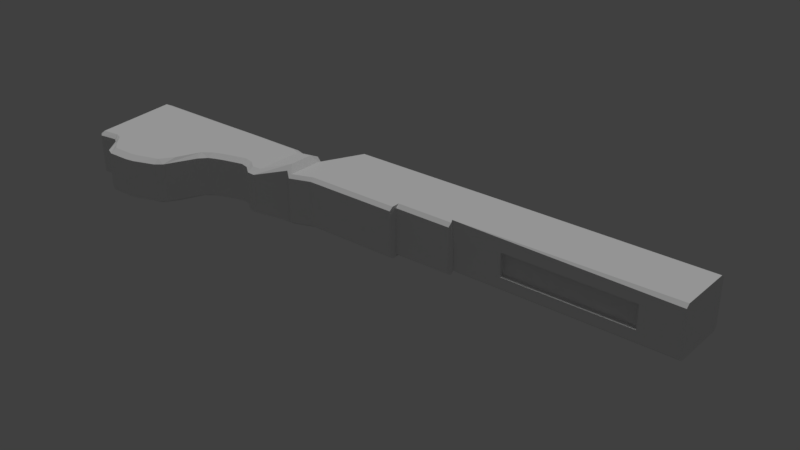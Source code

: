 # Source: DP-28.blend  (saved by Blender 2.79.0; exported with 4.5.12 LTS)
import bpy
from mathutils import Matrix  # noqa: F401  (used for matrix-valued properties, if any)

bpy.ops.wm.read_factory_settings(use_empty=True)
scene = bpy.context.scene
scene.name = 'Scene'

# ---- collections
col_collection_1 = bpy.data.collections.new('Collection 1'); scene.collection.children.link(col_collection_1)

# ---- materials (node trees are filled in below, after node groups)
mat_omnimat = bpy.data.materials.new('OmniMat')
mat_omnimat.alpha_threshold = 0.0
mat_omnimat.use_transparent_shadow = False
mat_omnimat.roughness = 0.5

# ---- material node trees

# ---- world
world_world = bpy.data.worlds.new('World'); scene.world = world_world
world_world.color = (0.05088, 0.05088, 0.05088)
world_world.use_sun_shadow = False
world_world.sun_shadow_jitter_overblur = 0.0
world_world.cycles.sampling_method = 'MANUAL'

# ---- lights
light_hemi_001 = bpy.data.lights.new('Hemi.001', 'SUN')
light_hemi_001.transmission_factor = 0.0
light_hemi_001.angle = 0.1993
light_hemi_001.energy = 1.0
light_hemi_001.shadow_buffer_clip_start = 0.5
light_hemi_001.shadow_soft_size = 0.1
light_hemi_001.shadow_cascade_max_distance = 1000.0

# ---- meshes
me_cylinder_002 = bpy.data.meshes.new('Cylinder.002')
me_cylinder_002.from_pydata([(0.0007485, 0.04936, 0.1659), (0.0007485, -0.04936, 0.1659), (0.1064, 0.04936, 0.1504), (0.1064, -0.04936, 0.1504), (0.1838, 0.04936, 0.1079), (0.1838, -0.04936, 0.1079), (0.2121, 0.04936, 0.0499), (0.2121, -0.04936, 0.0499), (0.1838, 0.04936, -0.00811), (0.1838, -0.04936, -0.00811), (0.1064, 0.04936, -0.05058), (0.1064, -0.04936, -0.05058), (0.0007485, 0.04936, -0.06613), (0.0007485, -0.04936, -0.06613), (-0.1049, 0.04936, -0.05058), (-0.1049, -0.04936, -0.05058), (-0.1823, 0.04936, -0.00811), (-0.1823, -0.04936, -0.008111), (-0.2106, 0.04936, 0.0499), (-0.2106, -0.04936, 0.0499), (-0.1823, 0.04936, 0.1079), (-0.1823, -0.04936, 0.1079), (-0.1049, 0.04936, 0.1504), (-0.1049, -0.04936, 0.1504), (0.0007485, 0.04936, 0.199), (0.1356, 0.04936, 0.179), (0.1356, -0.04936, 0.179), (0.0007485, -0.04936, 0.199), (0.2343, 0.04936, 0.1244), (0.2343, -0.04936, 0.1244), (0.2705, 0.04936, 0.0499), (0.2705, -0.04936, 0.0499), (0.2343, 0.04936, -0.02462), (0.2343, -0.04936, -0.02462), (0.1356, 0.04936, -0.07918), (0.1356, -0.04936, -0.07918), (0.0007485, 0.04936, -0.09915), (0.0007485, -0.04936, -0.09915), (-0.1341, 0.04936, -0.07918), (-0.1341, -0.04936, -0.07918), (-0.2328, 0.04936, -0.02462), (-0.2328, -0.04936, -0.02462), (-0.269, 0.04936, 0.0499), (-0.269, -0.04936, 0.0499), (-0.2328, 0.04936, 0.1244), (-0.2328, -0.04936, 0.1244), (-0.1341, 0.04936, 0.179), (-0.1341, -0.04936, 0.179), (0.0007485, 0.04936, 0.3493), (0.1356, 0.04936, 0.3293), (0.1356, -0.04936, 0.3293), (0.0007485, -0.04936, 0.3493), (0.2343, 0.04936, 0.2747), (0.2343, -0.04936, 0.2747), (0.2705, 0.04936, 0.2002), (0.2705, -0.04936, 0.2002), (-0.3591, -0.04936, 0.2743), (-0.3591, 0.04936, 0.2743), (-0.3229, 0.04936, 0.3489), (-0.3229, -0.04936, 0.3489), (-0.2242, 0.04936, 0.4034), (-0.2242, -0.04936, 0.4034)], [], [(47, 27, 51, 61), (26, 29, 53, 50), (42, 43, 56, 57), (30, 31, 33, 32), (32, 33, 35, 34), (34, 35, 37, 36), (36, 37, 39, 38), (38, 39, 41, 40), (40, 41, 43, 42), (24, 46, 60, 48), (22, 23, 21, 20), (28, 25, 49, 52), (45, 47, 61, 59), (0, 1, 23, 22), (2, 0, 24, 25), (1, 3, 26, 27), (4, 2, 25, 28), (3, 5, 29, 26), (6, 4, 28, 30), (5, 7, 31, 29), (8, 6, 30, 32), (7, 9, 33, 31), (10, 8, 32, 34), (9, 11, 35, 33), (12, 10, 34, 36), (11, 13, 37, 35), (14, 12, 36, 38), (13, 15, 39, 37), (16, 14, 38, 40), (15, 17, 41, 39), (18, 16, 40, 42), (17, 19, 43, 41), (20, 18, 42, 44), (19, 21, 45, 43), (22, 20, 44, 46), (21, 23, 47, 45), (0, 22, 46, 24), (23, 1, 27, 47), (20, 21, 19, 18), (18, 19, 17, 16), (16, 17, 15, 14), (14, 15, 13, 12), (12, 13, 11, 10), (10, 11, 9, 8), (8, 9, 7, 6), (6, 7, 5, 4), (4, 5, 3, 2), (2, 3, 1, 0), (48, 51, 50, 49), (49, 50, 53, 52), (52, 53, 55, 54), (57, 56, 59, 58), (58, 59, 61, 60), (60, 61, 51, 48), (44, 42, 57, 58), (43, 45, 59, 56), (30, 28, 52, 54), (25, 24, 48, 49), (29, 31, 55, 53), (27, 26, 50, 51), (46, 44, 58, 60), (31, 30, 54, 55)])
_uv = me_cylinder_002.uv_layers.new(name='UVMap')
_uv.uv.foreach_set('vector', [0.02573, 0.9963, 0.02735, 0.9963, 0.02735, 0.9979, 0.02573, 0.9979, 0.02573, 0.9963, 0.02735, 0.9963, 0.02735, 0.9979, 0.02573, 0.9979, 0.02573, 0.9963, 0.02735, 0.9963, 0.02735, 0.9979, 0.02573, 0.9979, 0.02573, 0.9963, 0.02735, 0.9963, 0.02735, 0.9979, 0.02573, 0.9979, 0.02573, 0.9963, 0.02735, 0.9963, 0.02735, 0.9979, 0.02573, 0.9979, 0.02573, 0.9963, 0.02735, 0.9963, 0.02735, 0.9979, 0.02573, 0.9979, 0.02573, 0.9963, 0.02735, 0.9963, 0.02735, 0.9979, 0.02573, 0.9979, 0.02573, 0.9963, 0.02735, 0.9963, 0.02735, 0.9979, 0.02573, 0.9979, 0.02573, 0.9963, 0.02735, 0.9963, 0.02735, 0.9979, 0.02573, 0.9979, 0.02573, 0.9963, 0.02735, 0.9963, 0.02735, 0.9979, 0.02573, 0.9979, 0.02573, 0.9963, 0.02735, 0.9963, 0.02735, 0.9979, 0.02573, 0.9979, 0.02573, 0.9963, 0.02735, 0.9963, 0.02735, 0.9979, 0.02573, 0.9979, 0.02573, 0.9963, 0.02735, 0.9963, 0.02735, 0.9979, 0.02573, 0.9979, 0.02573, 0.9963, 0.02735, 0.9963, 0.02735, 0.9979, 0.02573, 0.9979, 0.02573, 0.9963, 0.02735, 0.9963, 0.02735, 0.9979, 0.02573, 0.9979, 0.02573, 0.9963, 0.02735, 0.9963, 0.02735, 0.9979, 0.02573, 0.9979, 0.02573, 0.9963, 0.02735, 0.9963, 0.02735, 0.9979, 0.02573, 0.9979, 0.02573, 0.9963, 0.02735, 0.9963, 0.02735, 0.9979, 0.02573, 0.9979, 0.02573, 0.9963, 0.02735, 0.9963, 0.02735, 0.9979, 0.02573, 0.9979, 0.02573, 0.9963, 0.02735, 0.9963, 0.02735, 0.9979, 0.02573, 0.9979, 0.02573, 0.9963, 0.02735, 0.9963, 0.02735, 0.9979, 0.02573, 0.9979, 0.02573, 0.9963, 0.02735, 0.9963, 0.02735, 0.9979, 0.02573, 0.9979, 0.02573, 0.9963, 0.02735, 0.9963, 0.02735, 0.9979, 0.02573, 0.9979, 0.02573, 0.9963, 0.02735, 0.9963, 0.02735, 0.9979, 0.02573, 0.9979, 0.02573, 0.9963, 0.02735, 0.9963, 0.02735, 0.9979, 0.02573, 0.9979, 0.02573, 0.9963, 0.02735, 0.9963, 0.02735, 0.9979, 0.02573, 0.9979, 0.02573, 0.9963, 0.02735, 0.9963, 0.02735, 0.9979, 0.02573, 0.9979, 0.02573, 0.9963, 0.02735, 0.9963, 0.02735, 0.9979, 0.02573, 0.9979, 0.02573, 0.9963, 0.02735, 0.9963, 0.02735, 0.9979, 0.02573, 0.9979, 0.02573, 0.9963, 0.02735, 0.9963, 0.02735, 0.9979, 0.02573, 0.9979, 0.02573, 0.9963, 0.02735, 0.9963, 0.02735, 0.9979, 0.02573, 0.9979, 0.02573, 0.9963, 0.02735, 0.9963, 0.02735, 0.9979, 0.02573, 0.9979, 0.02573, 0.9963, 0.02735, 0.9963, 0.02735, 0.9979, 0.02573, 0.9979, 0.02573, 0.9963, 0.02735, 0.9963, 0.02735, 0.9979, 0.02573, 0.9979, 0.02573, 0.9963, 0.02735, 0.9963, 0.02735, 0.9979, 0.02573, 0.9979, 0.02573, 0.9963, 0.02735, 0.9963, 0.02735, 0.9979, 0.02573, 0.9979, 0.02573, 0.9963, 0.02735, 0.9963, 0.02735, 0.9979, 0.02573, 0.9979, 0.02573, 0.9963, 0.02735, 0.9963, 0.02735, 0.9979, 0.02573, 0.9979, 0.02573, 0.9963, 0.02735, 0.9963, 0.02735, 0.9979, 0.02573, 0.9979, 0.02573, 0.9963, 0.02735, 0.9963, 0.02735, 0.9979, 0.02573, 0.9979, 0.02573, 0.9963, 0.02735, 0.9963, 0.02735, 0.9979, 0.02573, 0.9979, 0.02573, 0.9963, 0.02735, 0.9963, 0.02735, 0.9979, 0.02573, 0.9979, 0.02573, 0.9963, 0.02735, 0.9963, 0.02735, 0.9979, 0.02573, 0.9979, 0.02573, 0.9963, 0.02735, 0.9963, 0.02735, 0.9979, 0.02573, 0.9979, 0.02573, 0.9963, 0.02735, 0.9963, 0.02735, 0.9979, 0.02573, 0.9979, 0.02573, 0.9963, 0.02735, 0.9963, 0.02735, 0.9979, 0.02573, 0.9979, 0.02573, 0.9963, 0.02735, 0.9963, 0.02735, 0.9979, 0.02573, 0.9979, 0.02573, 0.9963, 0.02735, 0.9963, 0.02735, 0.9979, 0.02573, 0.9979, 0.02573, 0.9963, 0.02735, 0.9963, 0.02735, 0.9979, 0.02573, 0.9979, 0.02573, 0.9963, 0.02735, 0.9963, 0.02735, 0.9979, 0.02573, 0.9979, 0.02573, 0.9963, 0.02735, 0.9963, 0.02735, 0.9979, 0.02573, 0.9979, 0.02573, 0.9963, 0.02735, 0.9963, 0.02735, 0.9979, 0.02573, 0.9979, 0.02573, 0.9963, 0.02735, 0.9963, 0.02735, 0.9979, 0.02573, 0.9979, 0.02573, 0.9963, 0.02735, 0.9963, 0.02735, 0.9979, 0.02573, 0.9979, 0.02573, 0.9963, 0.02735, 0.9963, 0.02735, 0.9979, 0.02573, 0.9979, 0.02573, 0.9963, 0.02735, 0.9963, 0.02735, 0.9979, 0.02573, 0.9979, 0.02573, 0.9963, 0.02735, 0.9963, 0.02735, 0.9979, 0.02573, 0.9979, 0.02573, 0.9963, 0.02735, 0.9963, 0.02735, 0.9979, 0.02573, 0.9979, 0.02573, 0.9963, 0.02735, 0.9963, 0.02735, 0.9979, 0.02573, 0.9979, 0.02573, 0.9963, 0.02735, 0.9963, 0.02735, 0.9979, 0.02573, 0.9979, 0.02573, 0.9963, 0.02735, 0.9963, 0.02735, 0.9979, 0.02573, 0.9979, 0.02573, 0.9963, 0.02735, 0.9963, 0.02735, 0.9979, 0.02573, 0.9979])
me_cylinder_002.materials.append(mat_omnimat)
me_cylinder_002.use_remesh_preserve_volume = False
me_cylinder_002.use_remesh_preserve_attributes = False
me_cylinder_002.use_mirror_vertex_groups = False
me_cylinder_002.update()
me_cube_007 = bpy.data.meshes.new('Cube.007')
me_cube_007.from_pydata([(-0.1043, -0.04249, -0.2668), (-0.1043, -0.04249, 0.2352), (0.1043, -0.04249, -0.2668), (0.1043, -0.04249, 0.2352), (-0.1043, -0.02705, -0.2488), (-0.07742, -0.01062, 0.2532), (0.1043, -0.02705, -0.2488), (0.07742, -0.01062, 0.2532), (0.1043, -0.03716, 0.3514), (0.1043, -0.0642, 0.3514), (-0.1043, -0.0642, 0.3514), (-0.1043, -0.03716, 0.3514), (-0.1043, -0.04532, 0.2778), (-0.1043, -0.05414, 0.3023), (-0.1043, -0.04532, 0.3269), (0.1043, -0.04532, 0.3269), (0.1043, -0.05414, 0.3023), (0.1043, -0.04532, 0.2778), (0.1043, -0.07236, 0.3269), (0.1043, -0.08119, 0.3023), (0.1043, -0.07236, 0.2778), (-0.1043, -0.07236, 0.2778), (-0.1043, -0.08119, 0.3023), (-0.1043, -0.07236, 0.3269), (-0.1043, 0.04249, -0.2668), (-0.1043, 0.04249, 0.2352), (0.1043, 0.04249, -0.2668), (0.1043, 0.04249, 0.2352), (-0.1043, 0.02705, -0.2488), (-0.07742, 0.01062, 0.2532), (0.1043, 0.02705, -0.2488), (0.07742, 0.01062, 0.2532), (0.1043, 0.03716, 0.3514), (0.1043, 0.0642, 0.3514), (-0.1043, 0.0642, 0.3514), (-0.1043, 0.03716, 0.3514), (-0.1043, 0.04532, 0.2778), (-0.1043, 0.05414, 0.3023), (-0.1043, 0.04532, 0.3269), (0.1043, 0.04532, 0.3269), (0.1043, 0.05414, 0.3023), (0.1043, 0.04532, 0.2778), (0.1043, 0.07236, 0.3269), (0.1043, 0.08119, 0.3023), (0.1043, 0.07236, 0.2778), (-0.1043, 0.07236, 0.2778), (-0.1043, 0.08119, 0.3023), (-0.1043, 0.07236, 0.3269), (-0.1043, -0.02705, 0.2532), (0.1043, -0.02705, 0.2532), (-0.1043, 0.02705, 0.2532), (0.1043, 0.02705, 0.2532), (-0.07742, -0.01062, 0.3285), (0.07742, -0.01062, 0.3285), (-0.07742, 0.01062, 0.3285), (0.07742, 0.01062, 0.3285)], [], [(6, 49, 3, 2), (2, 3, 1, 0), (4, 6, 2, 0), (15, 14, 11, 8), (6, 30, 51, 49), (29, 5, 52, 54), (0, 1, 48, 4), (8, 11, 10, 9), (18, 15, 8, 9), (14, 23, 10, 11), (23, 18, 9, 10), (1, 3, 20, 21), (21, 20, 19, 22), (22, 19, 18, 23), (48, 1, 21, 12), (12, 21, 22, 13), (13, 22, 23, 14), (3, 49, 17, 20), (20, 17, 16, 19), (19, 16, 15, 18), (49, 48, 12, 17), (17, 12, 13, 16), (16, 13, 14, 15), (4, 28, 30, 6), (4, 48, 50, 28), (30, 26, 27, 51), (26, 24, 25, 27), (28, 24, 26, 30), (39, 32, 35, 38), (24, 28, 50, 25), (32, 33, 34, 35), (42, 33, 32, 39), (38, 35, 34, 47), (47, 34, 33, 42), (25, 45, 44, 27), (45, 46, 43, 44), (46, 47, 42, 43), (50, 36, 45, 25), (36, 37, 46, 45), (37, 38, 47, 46), (27, 44, 41, 51), (44, 43, 40, 41), (43, 42, 39, 40), (51, 41, 36, 50), (41, 40, 37, 36), (40, 39, 38, 37), (7, 5, 48, 49), (5, 29, 50, 48), (31, 7, 49, 51), (29, 31, 51, 50), (53, 55, 54, 52), (7, 31, 55, 53), (5, 7, 53, 52), (31, 29, 54, 55)])
_uv = me_cube_007.uv_layers.new(name='UVMap')
_uv.uv.foreach_set('vector', [0.01158, 0.9959, 0.01284, 0.9959, 0.01284, 0.9972, 0.01158, 0.9972, 0.01158, 0.9959, 0.01284, 0.9959, 0.01284, 0.9972, 0.01158, 0.9972, 0.01158, 0.9959, 0.01284, 0.9959, 0.01284, 0.9972, 0.01158, 0.9972, 0.01158, 0.9959, 0.01284, 0.9959, 0.01284, 0.9972, 0.01158, 0.9972, 0.01158, 0.9959, 0.01284, 0.9959, 0.01284, 0.9972, 0.01158, 0.9972, 0.01158, 0.9959, 0.01284, 0.9959, 0.01284, 0.9972, 0.01158, 0.9972, 0.01158, 0.9959, 0.01284, 0.9959, 0.01284, 0.9972, 0.01158, 0.9972, 0.01158, 0.9959, 0.01284, 0.9959, 0.01284, 0.9972, 0.01158, 0.9972, 0.01158, 0.9959, 0.01284, 0.9959, 0.01284, 0.9972, 0.01158, 0.9972, 0.01158, 0.9959, 0.01284, 0.9959, 0.01284, 0.9972, 0.01158, 0.9972, 0.01158, 0.9959, 0.01284, 0.9959, 0.01284, 0.9972, 0.01158, 0.9972, 0.01158, 0.9959, 0.01284, 0.9959, 0.01284, 0.9972, 0.01158, 0.9972, 0.01158, 0.9959, 0.01284, 0.9959, 0.01284, 0.9972, 0.01158, 0.9972, 0.01158, 0.9959, 0.01284, 0.9959, 0.01284, 0.9972, 0.01158, 0.9972, 0.01158, 0.9959, 0.01284, 0.9959, 0.01284, 0.9972, 0.01158, 0.9972, 0.01158, 0.9959, 0.01284, 0.9959, 0.01284, 0.9972, 0.01158, 0.9972, 0.01158, 0.9959, 0.01284, 0.9959, 0.01284, 0.9972, 0.01158, 0.9972, 0.01158, 0.9959, 0.01284, 0.9959, 0.01284, 0.9972, 0.01158, 0.9972, 0.01158, 0.9959, 0.01284, 0.9959, 0.01284, 0.9972, 0.01158, 0.9972, 0.01158, 0.9959, 0.01284, 0.9959, 0.01284, 0.9972, 0.01158, 0.9972, 0.01158, 0.9959, 0.01284, 0.9959, 0.01284, 0.9972, 0.01158, 0.9972, 0.01158, 0.9959, 0.01284, 0.9959, 0.01284, 0.9972, 0.01158, 0.9972, 0.01158, 0.9959, 0.01284, 0.9959, 0.01284, 0.9972, 0.01158, 0.9972, 0.01158, 0.9959, 0.01284, 0.9959, 0.01284, 0.9972, 0.01158, 0.9972, 0.01158, 0.9959, 0.01284, 0.9959, 0.01284, 0.9972, 0.01158, 0.9972, 0.01158, 0.9959, 0.01284, 0.9959, 0.01284, 0.9972, 0.01158, 0.9972, 0.01158, 0.9959, 0.01284, 0.9959, 0.01284, 0.9972, 0.01158, 0.9972, 0.01158, 0.9959, 0.01284, 0.9959, 0.01284, 0.9972, 0.01158, 0.9972, 0.01158, 0.9959, 0.01284, 0.9959, 0.01284, 0.9972, 0.01158, 0.9972, 0.01158, 0.9959, 0.01284, 0.9959, 0.01284, 0.9972, 0.01158, 0.9972, 0.01158, 0.9959, 0.01284, 0.9959, 0.01284, 0.9972, 0.01158, 0.9972, 0.01158, 0.9959, 0.01284, 0.9959, 0.01284, 0.9972, 0.01158, 0.9972, 0.01158, 0.9959, 0.01284, 0.9959, 0.01284, 0.9972, 0.01158, 0.9972, 0.01158, 0.9959, 0.01284, 0.9959, 0.01284, 0.9972, 0.01158, 0.9972, 0.01158, 0.9959, 0.01284, 0.9959, 0.01284, 0.9972, 0.01158, 0.9972, 0.01158, 0.9959, 0.01284, 0.9959, 0.01284, 0.9972, 0.01158, 0.9972, 0.01158, 0.9959, 0.01284, 0.9959, 0.01284, 0.9972, 0.01158, 0.9972, 0.01158, 0.9959, 0.01284, 0.9959, 0.01284, 0.9972, 0.01158, 0.9972, 0.01158, 0.9959, 0.01284, 0.9959, 0.01284, 0.9972, 0.01158, 0.9972, 0.01158, 0.9959, 0.01284, 0.9959, 0.01284, 0.9972, 0.01158, 0.9972, 0.01158, 0.9959, 0.01284, 0.9959, 0.01284, 0.9972, 0.01158, 0.9972, 0.01158, 0.9959, 0.01284, 0.9959, 0.01284, 0.9972, 0.01158, 0.9972, 0.01158, 0.9959, 0.01284, 0.9959, 0.01284, 0.9972, 0.01158, 0.9972, 0.01158, 0.9959, 0.01284, 0.9959, 0.01284, 0.9972, 0.01158, 0.9972, 0.01158, 0.9959, 0.01284, 0.9959, 0.01284, 0.9972, 0.01158, 0.9972, 0.01158, 0.9959, 0.01284, 0.9959, 0.01284, 0.9972, 0.01158, 0.9972, 0.01158, 0.9959, 0.01284, 0.9959, 0.01284, 0.9972, 0.01158, 0.9972, 0.01158, 0.9959, 0.01284, 0.9959, 0.01284, 0.9972, 0.01158, 0.9972, 0.01158, 0.9959, 0.01284, 0.9959, 0.01284, 0.9972, 0.01158, 0.9972, 0.01158, 0.9959, 0.01284, 0.9959, 0.01284, 0.9972, 0.01158, 0.9972, 0.01158, 0.9959, 0.01284, 0.9959, 0.01284, 0.9972, 0.01158, 0.9972, 0.01158, 0.9959, 0.01284, 0.9959, 0.01284, 0.9972, 0.01158, 0.9972, 0.01158, 0.9959, 0.01284, 0.9959, 0.01284, 0.9972, 0.01158, 0.9972, 0.01158, 0.9959, 0.01284, 0.9959, 0.01284, 0.9972, 0.01158, 0.9972])
me_cube_007.materials.append(mat_omnimat)
me_cube_007.use_remesh_preserve_volume = False
me_cube_007.use_remesh_preserve_attributes = False
me_cube_007.use_mirror_vertex_groups = False
me_cube_007.update()
me_cube_003 = bpy.data.meshes.new('Cube.003')
me_cube_003.from_pydata([(-0.3151, -0.1014, -0.1014), (-0.3151, -0.1014, 0.1014), (-0.3151, 0.1014, -0.1014), (-0.3151, 0.1014, 0.1014), (0.3116, -0.1014, -0.1014), (0.3116, -0.1014, 0.1014), (0.3116, 0.1014, -0.1014), (0.3116, 0.1014, 0.1014), (-0.4294, -0.0553, 0.09276), (-0.4294, -0.0553, 0.2257), (-0.3971, -0.0553, 0.09276), (-0.3971, -0.0553, 0.2257), (-0.4294, -0.02741, 0.09276), (-0.4294, -0.02741, 0.179), (-0.3971, -0.02741, 0.09276), (-0.3971, -0.02741, 0.179), (-0.4294, -0.02741, 0.09276), (-0.3971, -0.02741, 0.2257), (-0.4294, -0.02741, 0.2257), (-0.3971, -0.02741, 0.09276), (-0.4294, 0.0553, 0.09276), (-0.4294, 0.0553, 0.2257), (-0.4294, 0.0, 0.09276), (-0.4294, 0.0, 0.179), (-0.3971, 0.0553, 0.09276), (-0.3971, 0.0553, 0.2257), (-0.3971, 0.0, 0.09276), (-0.3971, 0.0, 0.179), (-0.4294, 0.02741, 0.09276), (-0.4294, 0.02741, 0.179), (-0.3971, 0.02741, 0.09276), (-0.3971, 0.02741, 0.179), (-0.4294, 0.02741, 0.09276), (-0.3971, 0.02741, 0.2257), (-0.4294, 0.02741, 0.2257), (-0.3971, 0.02741, 0.09276), (-0.3752, -0.1411, -0.1248), (-0.5016, -0.1411, 0.2353), (-0.2535, -0.07056, -0.04698), (-0.4526, -0.06476, 0.1602), (-0.2027, -0.1411, -0.1248), (-0.3536, -0.1411, 0.2105), (-0.3277, -0.06476, 0.1602), (-0.3734, -0.07056, -0.1248), (-0.3734, -0.07056, -0.1248), (-0.2027, -0.07056, -0.1248), (-0.4977, -0.07056, 0.2353), (-0.3536, -0.07056, 0.2105), (-0.2596, -0.07056, -0.1248), (-0.3165, -0.07056, -0.1248), (-0.3177, -0.1411, -0.1248), (-0.2602, -0.1411, -0.1248), (-0.4012, -0.1411, 0.2373), (-0.4559, -0.1411, 0.2373), (-0.3777, -0.06476, 0.1602), (-0.3519, -0.06476, 0.1602), (-0.4551, -0.07056, 0.2373), (-0.4011, -0.07056, 0.2373), (-0.2596, -0.07056, -0.1248), (-0.3165, -0.07056, -0.1248), (-0.3264, -0.03528, 0.1233), (-0.4526, -0.03528, 0.1233), (-0.2535, -0.03528, -0.04698), (-0.3734, -0.03528, -0.1248), (-0.3165, -0.03528, -0.1248), (-0.2596, -0.03528, -0.1248), (-0.3506, -0.03528, 0.1233), (-0.3765, -0.03528, 0.1233), (-0.3752, 0.1411, -0.1248), (-0.5016, 0.1411, 0.2353), (-0.2535, 0.07056, -0.04698), (-0.4526, 0.06476, 0.1602), (-0.2027, 0.1411, -0.1248), (-0.3536, 0.1411, 0.2105), (-0.3277, 0.06476, 0.1602), (-0.3734, 0.07056, -0.1248), (-0.3734, 0.0, -0.1248), (-0.4526, 0.0, 0.1179), (-0.2535, 0.0, -0.04698), (-0.3252, 0.0, 0.1179), (-0.3734, 0.07056, -0.1248), (-0.2027, 0.07056, -0.1248), (-0.4977, 0.07056, 0.2353), (-0.3536, 0.07056, 0.2105), (-0.2596, 0.07056, -0.1248), (-0.3165, 0.07056, -0.1248), (-0.3177, 0.1411, -0.1248), (-0.2602, 0.1411, -0.1248), (-0.4012, 0.1411, 0.2373), (-0.4559, 0.1411, 0.2373), (-0.3777, 0.06476, 0.1602), (-0.3519, 0.06476, 0.1602), (-0.3752, 0.0, 0.1179), (-0.3494, 0.0, 0.1179), (-0.2596, 0.0, -0.1248), (-0.3165, 0.0, -0.1248), (-0.4551, 0.07056, 0.2373), (-0.4011, 0.07056, 0.2373), (-0.2596, 0.07056, -0.1248), (-0.3165, 0.07056, -0.1248), (-0.3264, 0.03528, 0.1233), (-0.4526, 0.03528, 0.1233), (-0.2535, 0.03528, -0.04698), (-0.3734, 0.03528, -0.1248), (-0.3165, 0.03528, -0.1248), (-0.2596, 0.03528, -0.1248), (-0.3506, 0.03528, 0.1233), (-0.3765, 0.03528, 0.1233)], [], [(0, 1, 3, 2), (2, 3, 7, 6), (6, 7, 5, 4), (4, 5, 1, 0), (2, 6, 4, 0), (7, 3, 1, 5), (12, 13, 23, 22), (19, 17, 11, 10), (10, 11, 9, 8), (16, 19, 10, 8), (17, 18, 9, 11), (27, 23, 13, 15), (22, 26, 14, 12), (26, 27, 15, 14), (16, 18, 13, 12), (8, 9, 18, 16), (15, 13, 18, 17), (12, 14, 19, 16), (14, 15, 17, 19), (28, 22, 23, 29), (22, 26, 27, 23), (35, 24, 25, 33), (24, 20, 21, 25), (32, 20, 24, 35), (33, 25, 21, 34), (27, 31, 29, 23), (22, 28, 30, 26), (26, 30, 31, 27), (32, 28, 29, 34), (20, 32, 34, 21), (31, 33, 34, 29), (28, 32, 35, 30), (30, 35, 33, 31), (62, 60, 42, 38), (45, 47, 41, 40), (50, 53, 37, 36), (58, 45, 40, 51), (56, 46, 37, 53), (67, 61, 39, 54), (65, 62, 38, 48), (44, 46, 39, 43), (63, 61, 77, 76), (36, 37, 46, 44), (54, 39, 46, 56), (48, 38, 45, 58), (38, 42, 47, 45), (43, 49, 59, 44), (49, 48, 58, 59), (42, 55, 57, 47), (55, 54, 56, 57), (63, 64, 49, 43), (64, 65, 48, 49), (60, 66, 55, 42), (66, 67, 54, 55), (47, 57, 52, 41), (57, 56, 53, 52), (44, 59, 50, 36), (59, 58, 51, 50), (40, 41, 52, 51), (51, 52, 53, 50), (93, 92, 67, 66), (79, 93, 66, 60), (95, 94, 65, 64), (76, 95, 64, 63), (43, 39, 61, 63), (94, 78, 62, 65), (92, 77, 61, 67), (78, 79, 60, 62), (102, 70, 74, 100), (81, 72, 73, 83), (86, 68, 69, 89), (98, 87, 72, 81), (96, 89, 69, 82), (107, 90, 71, 101), (105, 84, 70, 102), (80, 75, 71, 82), (103, 76, 77, 101), (68, 80, 82, 69), (90, 96, 82, 71), (84, 98, 81, 70), (70, 81, 83, 74), (75, 80, 99, 85), (85, 99, 98, 84), (74, 83, 97, 91), (91, 97, 96, 90), (103, 75, 85, 104), (104, 85, 84, 105), (100, 74, 91, 106), (106, 91, 90, 107), (83, 73, 88, 97), (97, 88, 89, 96), (80, 68, 86, 99), (99, 86, 87, 98), (72, 87, 88, 73), (87, 86, 89, 88), (93, 106, 107, 92), (79, 100, 106, 93), (95, 104, 105, 94), (76, 103, 104, 95), (75, 103, 101, 71), (94, 105, 102, 78), (92, 107, 101, 77), (78, 102, 100, 79)])
_uv = me_cube_003.uv_layers.new(name='UVMap')
_uv.uv.foreach_set('vector', [0.01316, 0.9976, 0.01099, 0.9976, 0.01099, 0.9954, 0.01316, 0.9954, 0.01316, 0.9976, 0.01099, 0.9976, 0.01099, 0.9954, 0.01316, 0.9954, 0.01316, 0.9976, 0.01099, 0.9976, 0.01099, 0.9954, 0.01316, 0.9954, 0.01316, 0.9976, 0.01099, 0.9976, 0.01099, 0.9954, 0.01316, 0.9954, 0.01316, 0.9976, 0.01099, 0.9976, 0.01099, 0.9954, 0.01316, 0.9954, 0.01316, 0.9976, 0.01099, 0.9976, 0.01099, 0.9954, 0.01316, 0.9954, 0.01316, 0.9976, 0.01099, 0.9976, 0.01099, 0.9954, 0.01316, 0.9954, 0.01316, 0.9976, 0.01099, 0.9976, 0.01099, 0.9954, 0.01316, 0.9954, 0.01316, 0.9976, 0.01099, 0.9976, 0.01099, 0.9954, 0.01316, 0.9954, 0.01316, 0.9976, 0.01099, 0.9976, 0.01099, 0.9954, 0.01316, 0.9954, 0.01316, 0.9976, 0.01099, 0.9976, 0.01099, 0.9954, 0.01316, 0.9954, 0.01316, 0.9976, 0.01099, 0.9976, 0.01099, 0.9954, 0.01316, 0.9954, 0.01316, 0.9976, 0.01099, 0.9976, 0.01099, 0.9954, 0.01316, 0.9954, 0.01316, 0.9976, 0.01099, 0.9976, 0.01099, 0.9954, 0.01316, 0.9954, 0.01316, 0.9976, 0.01099, 0.9976, 0.01099, 0.9954, 0.01316, 0.9954, 0.01316, 0.9976, 0.01099, 0.9976, 0.01099, 0.9954, 0.01316, 0.9954, 0.01316, 0.9976, 0.01099, 0.9976, 0.01099, 0.9954, 0.01316, 0.9954, 0.01316, 0.9976, 0.01099, 0.9976, 0.01099, 0.9954, 0.01316, 0.9954, 0.01316, 0.9976, 0.01099, 0.9976, 0.01099, 0.9954, 0.01316, 0.9954, 0.01316, 0.9976, 0.01099, 0.9976, 0.01099, 0.9954, 0.01316, 0.9954, 0.01316, 0.9976, 0.01099, 0.9976, 0.01099, 0.9954, 0.01316, 0.9954, 0.01316, 0.9976, 0.01099, 0.9976, 0.01099, 0.9954, 0.01316, 0.9954, 0.01316, 0.9976, 0.01099, 0.9976, 0.01099, 0.9954, 0.01316, 0.9954, 0.01316, 0.9976, 0.01099, 0.9976, 0.01099, 0.9954, 0.01316, 0.9954, 0.01316, 0.9976, 0.01099, 0.9976, 0.01099, 0.9954, 0.01316, 0.9954, 0.01316, 0.9976, 0.01099, 0.9976, 0.01099, 0.9954, 0.01316, 0.9954, 0.01316, 0.9976, 0.01099, 0.9976, 0.01099, 0.9954, 0.01316, 0.9954, 0.01316, 0.9976, 0.01099, 0.9976, 0.01099, 0.9954, 0.01316, 0.9954, 0.01316, 0.9976, 0.01099, 0.9976, 0.01099, 0.9954, 0.01316, 0.9954, 0.01316, 0.9976, 0.01099, 0.9976, 0.01099, 0.9954, 0.01316, 0.9954, 0.01316, 0.9976, 0.01099, 0.9976, 0.01099, 0.9954, 0.01316, 0.9954, 0.01316, 0.9976, 0.01099, 0.9976, 0.01099, 0.9954, 0.01316, 0.9954, 0.01316, 0.9976, 0.01099, 0.9976, 0.01099, 0.9954, 0.01316, 0.9954, 0.01316, 0.9976, 0.01099, 0.9976, 0.01099, 0.9954, 0.01316, 0.9954, 0.01316, 0.9976, 0.01099, 0.9976, 0.01099, 0.9954, 0.01316, 0.9954, 0.01316, 0.9976, 0.01099, 0.9976, 0.01099, 0.9954, 0.01316, 0.9954, 0.01316, 0.9976, 0.01099, 0.9976, 0.01099, 0.9954, 0.01316, 0.9954, 0.01316, 0.9976, 0.01099, 0.9976, 0.01099, 0.9954, 0.01316, 0.9954, 0.01316, 0.9976, 0.01099, 0.9976, 0.01099, 0.9954, 0.01316, 0.9954, 0.01316, 0.9976, 0.01099, 0.9976, 0.01099, 0.9954, 0.01316, 0.9954, 0.01316, 0.9976, 0.01099, 0.9976, 0.01099, 0.9954, 0.01316, 0.9954, 0.01316, 0.9976, 0.01099, 0.9976, 0.01099, 0.9954, 0.01316, 0.9954, 0.01316, 0.9976, 0.01099, 0.9976, 0.01099, 0.9954, 0.01316, 0.9954, 0.01316, 0.9976, 0.01099, 0.9976, 0.01099, 0.9954, 0.01316, 0.9954, 0.01316, 0.9976, 0.01099, 0.9976, 0.01099, 0.9954, 0.01316, 0.9954, 0.01316, 0.9976, 0.01099, 0.9976, 0.01099, 0.9954, 0.01316, 0.9954, 0.01316, 0.9976, 0.01099, 0.9976, 0.01099, 0.9954, 0.01316, 0.9954, 0.01316, 0.9976, 0.01099, 0.9976, 0.01099, 0.9954, 0.01316, 0.9954, 0.01316, 0.9976, 0.01099, 0.9976, 0.01099, 0.9954, 0.01316, 0.9954, 0.01316, 0.9976, 0.01099, 0.9976, 0.01099, 0.9954, 0.01316, 0.9954, 0.01316, 0.9976, 0.01099, 0.9976, 0.01099, 0.9954, 0.01316, 0.9954, 0.01316, 0.9976, 0.01099, 0.9976, 0.01099, 0.9954, 0.01316, 0.9954, 0.01316, 0.9976, 0.01099, 0.9976, 0.01099, 0.9954, 0.01316, 0.9954, 0.01316, 0.9976, 0.01099, 0.9976, 0.01099, 0.9954, 0.01316, 0.9954, 0.01316, 0.9976, 0.01099, 0.9976, 0.01099, 0.9954, 0.01316, 0.9954, 0.01316, 0.9976, 0.01099, 0.9976, 0.01099, 0.9954, 0.01316, 0.9954, 0.01316, 0.9976, 0.01099, 0.9976, 0.01099, 0.9954, 0.01316, 0.9954, 0.01316, 0.9976, 0.01099, 0.9976, 0.01099, 0.9954, 0.01316, 0.9954, 0.01316, 0.9976, 0.01099, 0.9976, 0.01099, 0.9954, 0.01316, 0.9954, 0.01316, 0.9976, 0.01099, 0.9976, 0.01099, 0.9954, 0.01316, 0.9954, 0.01316, 0.9976, 0.01099, 0.9976, 0.01099, 0.9954, 0.01316, 0.9954, 0.01316, 0.9976, 0.01099, 0.9976, 0.01099, 0.9954, 0.01316, 0.9954, 0.01316, 0.9976, 0.01099, 0.9976, 0.01099, 0.9954, 0.01316, 0.9954, 0.01316, 0.9976, 0.01099, 0.9976, 0.01099, 0.9954, 0.01316, 0.9954, 0.01316, 0.9976, 0.01099, 0.9976, 0.01099, 0.9954, 0.01316, 0.9954, 0.01316, 0.9976, 0.01099, 0.9976, 0.01099, 0.9954, 0.01316, 0.9954, 0.01316, 0.9976, 0.01099, 0.9976, 0.01099, 0.9954, 0.01316, 0.9954, 0.01316, 0.9976, 0.01099, 0.9976, 0.01099, 0.9954, 0.01316, 0.9954, 0.01316, 0.9976, 0.01099, 0.9976, 0.01099, 0.9954, 0.01316, 0.9954, 0.01316, 0.9976, 0.01099, 0.9976, 0.01099, 0.9954, 0.01316, 0.9954, 0.01316, 0.9976, 0.01099, 0.9976, 0.01099, 0.9954, 0.01316, 0.9954, 0.01316, 0.9976, 0.01099, 0.9976, 0.01099, 0.9954, 0.01316, 0.9954, 0.01316, 0.9976, 0.01099, 0.9976, 0.01099, 0.9954, 0.01316, 0.9954, 0.01316, 0.9976, 0.01099, 0.9976, 0.01099, 0.9954, 0.01316, 0.9954, 0.01316, 0.9976, 0.01099, 0.9976, 0.01099, 0.9954, 0.01316, 0.9954, 0.01316, 0.9976, 0.01099, 0.9976, 0.01099, 0.9954, 0.01316, 0.9954, 0.01316, 0.9976, 0.01099, 0.9976, 0.01099, 0.9954, 0.01316, 0.9954, 0.01316, 0.9976, 0.01099, 0.9976, 0.01099, 0.9954, 0.01316, 0.9954, 0.01316, 0.9976, 0.01099, 0.9976, 0.01099, 0.9954, 0.01316, 0.9954, 0.01316, 0.9976, 0.01099, 0.9976, 0.01099, 0.9954, 0.01316, 0.9954, 0.01316, 0.9976, 0.01099, 0.9976, 0.01099, 0.9954, 0.01316, 0.9954, 0.01316, 0.9976, 0.01099, 0.9976, 0.01099, 0.9954, 0.01316, 0.9954, 0.01316, 0.9976, 0.01099, 0.9976, 0.01099, 0.9954, 0.01316, 0.9954, 0.01316, 0.9976, 0.01099, 0.9976, 0.01099, 0.9954, 0.01316, 0.9954, 0.01316, 0.9976, 0.01099, 0.9976, 0.01099, 0.9954, 0.01316, 0.9954, 0.01316, 0.9976, 0.01099, 0.9976, 0.01099, 0.9954, 0.01316, 0.9954, 0.01316, 0.9976, 0.01099, 0.9976, 0.01099, 0.9954, 0.01316, 0.9954, 0.01316, 0.9976, 0.01099, 0.9976, 0.01099, 0.9954, 0.01316, 0.9954, 0.01316, 0.9976, 0.01099, 0.9976, 0.01099, 0.9954, 0.01316, 0.9954, 0.01316, 0.9976, 0.01099, 0.9976, 0.01099, 0.9954, 0.01316, 0.9954, 0.01316, 0.9976, 0.01099, 0.9976, 0.01099, 0.9954, 0.01316, 0.9954, 0.01316, 0.9976, 0.01099, 0.9976, 0.01099, 0.9954, 0.01316, 0.9954, 0.01316, 0.9976, 0.01099, 0.9976, 0.01099, 0.9954, 0.01316, 0.9954, 0.01316, 0.9976, 0.01099, 0.9976, 0.01099, 0.9954, 0.01316, 0.9954, 0.01316, 0.9976, 0.01099, 0.9976, 0.01099, 0.9954, 0.01316, 0.9954, 0.01316, 0.9976, 0.01099, 0.9976, 0.01099, 0.9954, 0.01316, 0.9954, 0.01316, 0.9976, 0.01099, 0.9976, 0.01099, 0.9954, 0.01316, 0.9954, 0.01316, 0.9976, 0.01099, 0.9976, 0.01099, 0.9954, 0.01316, 0.9954, 0.01316, 0.9976, 0.01099, 0.9976, 0.01099, 0.9954, 0.01316, 0.9954, 0.01316, 0.9976, 0.01099, 0.9976, 0.01099, 0.9954, 0.01316, 0.9954, 0.01316, 0.9976, 0.01099, 0.9976, 0.01099, 0.9954, 0.01316, 0.9954, 0.01316, 0.9976, 0.01099, 0.9976, 0.01099, 0.9954, 0.01316, 0.9954, 0.01316, 0.9976, 0.01099, 0.9976, 0.01099, 0.9954, 0.01316, 0.9954])
me_cube_003.materials.append(mat_omnimat)
me_cube_003.use_remesh_preserve_volume = False
me_cube_003.use_remesh_preserve_attributes = False
me_cube_003.use_mirror_vertex_groups = False
me_cube_003.update()
me_cylinder_001 = bpy.data.meshes.new('Cylinder.001')
me_cylinder_001.from_pydata([(2.319, -0.05989, 4.522e-09), (-0.05989, -0.05989, -4.522e-09), (2.319, -0.05187, 0.02995), (-0.05989, -0.05187, 0.02995), (2.319, -0.02995, 0.05187), (-0.05989, -0.02995, 0.05187), (2.319, 2.618e-09, 0.05989), (-0.05989, 2.618e-09, 0.05989), (2.319, 0.02995, 0.05187), (-0.05989, 0.02995, 0.05187), (2.319, 0.05187, 0.02995), (-0.05989, 0.05187, 0.02995), (2.319, 0.05989, 1.356e-08), (-0.05989, 0.05989, 4.522e-09), (2.319, 0.05187, -0.02994), (-0.05989, 0.05187, -0.02994), (2.319, 0.02995, -0.05187), (-0.05989, 0.02995, -0.05187), (2.319, 2.784e-08, -0.05989), (-0.05989, 2.784e-08, -0.05989), (2.319, -0.02994, -0.05187), (-0.05989, -0.02994, -0.05187), (2.319, -0.05187, -0.02995), (-0.05989, -0.05187, -0.02995), (2.022, -0.08269, 5.659e-09), (2.022, -0.07161, 0.04135), (2.022, -0.04135, 0.07161), (2.022, 4.434e-10, 0.08269), (2.022, 0.04135, 0.07161), (2.022, 0.07161, 0.04135), (2.022, 0.08269, 1.815e-08), (2.022, 0.07161, -0.04135), (2.022, 0.04135, -0.07161), (2.022, 3.527e-08, -0.08269), (2.022, -0.04135, -0.07161), (2.022, -0.07161, -0.04135), (2.219, -0.08269, 2.056e-08), (2.219, -0.07161, 0.04135), (2.219, -0.04135, 0.07161), (2.219, 4.434e-10, 0.08269), (2.219, 0.04135, 0.07161), (2.219, 0.07161, 0.04135), (2.219, 0.08269, 3.305e-08), (2.219, 0.07161, -0.04135), (2.219, 0.04135, -0.07161), (2.219, 3.527e-08, -0.08269), (2.219, -0.04135, -0.07161), (2.219, -0.07161, -0.04135), (2.022, -0.07161, 0.1537), (2.022, -0.04135, 0.184), (2.022, 4.434e-10, 0.1951), (2.022, 0.04135, 0.184), (2.022, 0.07161, 0.1537), (2.219, -0.07161, 0.1537), (2.219, -0.04135, 0.184), (2.219, 4.434e-10, 0.1951), (2.219, 0.04135, 0.184), (2.219, 0.07161, 0.1537)], [], [(0, 2, 3, 1), (2, 4, 5, 3), (4, 6, 7, 5), (6, 8, 9, 7), (8, 10, 11, 9), (10, 12, 13, 11), (12, 14, 15, 13), (14, 16, 17, 15), (16, 18, 19, 17), (18, 20, 21, 19), (3, 5, 7, 9, 11, 13, 15, 17, 19, 21, 23, 1), (20, 22, 23, 21), (22, 0, 1, 23), (0, 22, 20, 18, 16, 14, 12, 10, 8, 6, 4, 2), (24, 25, 26, 27, 28, 29, 30, 31, 32, 33, 34, 35), (36, 47, 46, 45, 44, 43, 42, 41, 40, 39, 38, 37), (30, 42, 43, 31), (39, 55, 54, 38), (34, 46, 47, 35), (24, 36, 37, 25), (31, 43, 44, 32), (27, 50, 51, 28), (35, 47, 36, 24), (37, 53, 48, 25), (32, 44, 45, 33), (29, 41, 42, 30), (38, 54, 53, 37), (33, 45, 46, 34), (50, 55, 56, 51), (51, 56, 57, 52), (48, 53, 54, 49), (49, 54, 55, 50), (28, 51, 52, 29), (25, 48, 49, 26), (40, 56, 55, 39), (26, 49, 50, 27), (29, 52, 57, 41), (41, 57, 56, 40)])
_uv = me_cylinder_001.uv_layers.new(name='UVMap')
_uv.uv.foreach_set('vector', [0.01081, 0.9957, 0.01226, 0.9957, 0.01226, 0.9972, 0.01081, 0.9972, 0.01081, 0.9957, 0.01226, 0.9957, 0.01226, 0.9972, 0.01081, 0.9972, 0.01081, 0.9957, 0.01226, 0.9957, 0.01226, 0.9972, 0.01081, 0.9972, 0.01081, 0.9957, 0.01226, 0.9957, 0.01226, 0.9972, 0.01081, 0.9972, 0.01081, 0.9957, 0.01226, 0.9957, 0.01226, 0.9972, 0.01081, 0.9972, 0.01081, 0.9957, 0.01226, 0.9957, 0.01226, 0.9972, 0.01081, 0.9972, 0.01081, 0.9957, 0.01226, 0.9957, 0.01226, 0.9972, 0.01081, 0.9972, 0.01081, 0.9957, 0.01226, 0.9957, 0.01226, 0.9972, 0.01081, 0.9972, 0.01081, 0.9957, 0.01226, 0.9957, 0.01226, 0.9972, 0.01081, 0.9972, 0.01081, 0.9957, 0.01226, 0.9957, 0.01226, 0.9972, 0.01081, 0.9972, 0.01153, 0.9972, 0.0119, 0.9971, 0.01217, 0.9968, 0.01226, 0.9965, 0.01217, 0.9961, 0.0119, 0.9958, 0.01153, 0.9957, 0.01117, 0.9958, 0.0109, 0.9961, 0.01081, 0.9965, 0.0109, 0.9968, 0.01117, 0.9971, 0.01081, 0.9957, 0.01226, 0.9957, 0.01226, 0.9972, 0.01081, 0.9972, 0.01081, 0.9957, 0.01226, 0.9957, 0.01226, 0.9972, 0.01081, 0.9972, 0.01153, 0.9972, 0.0119, 0.9971, 0.01217, 0.9968, 0.01226, 0.9965, 0.01217, 0.9961, 0.0119, 0.9958, 0.01153, 0.9957, 0.01117, 0.9958, 0.0109, 0.9961, 0.01081, 0.9965, 0.0109, 0.9968, 0.01117, 0.9971, 0.01153, 0.9972, 0.0119, 0.9971, 0.01217, 0.9968, 0.01226, 0.9965, 0.01217, 0.9961, 0.0119, 0.9958, 0.01153, 0.9957, 0.01117, 0.9958, 0.0109, 0.9961, 0.01081, 0.9965, 0.0109, 0.9968, 0.01117, 0.9971, 0.01153, 0.9972, 0.0119, 0.9971, 0.01217, 0.9968, 0.01226, 0.9965, 0.01217, 0.9961, 0.0119, 0.9958, 0.01153, 0.9957, 0.01117, 0.9958, 0.0109, 0.9961, 0.01081, 0.9965, 0.0109, 0.9968, 0.01117, 0.9971, 0.01819, 0.9963, 0.01965, 0.9963, 0.01965, 0.9978, 0.01819, 0.9978, 0.01081, 0.9957, 0.01226, 0.9957, 0.01226, 0.9972, 0.01081, 0.9972, 0.01819, 0.9963, 0.01965, 0.9963, 0.01965, 0.9978, 0.01819, 0.9978, 0.01819, 0.9963, 0.01965, 0.9963, 0.01965, 0.9978, 0.01819, 0.9978, 0.01819, 0.9963, 0.01965, 0.9963, 0.01965, 0.9978, 0.01819, 0.9978, 0.01081, 0.9957, 0.01226, 0.9957, 0.01226, 0.9972, 0.01081, 0.9972, 0.01819, 0.9963, 0.01965, 0.9963, 0.01965, 0.9978, 0.01819, 0.9978, 0.01819, 0.9963, 0.01965, 0.9963, 0.01965, 0.9978, 0.01819, 0.9978, 0.01819, 0.9963, 0.01965, 0.9963, 0.01965, 0.9978, 0.01819, 0.9978, 0.01819, 0.9963, 0.01965, 0.9963, 0.01965, 0.9978, 0.01819, 0.9978, 0.01081, 0.9957, 0.01226, 0.9957, 0.01226, 0.9972, 0.01081, 0.9972, 0.01819, 0.9963, 0.01965, 0.9963, 0.01965, 0.9978, 0.01819, 0.9978, 0.01819, 0.9963, 0.01965, 0.9963, 0.01965, 0.9978, 0.01819, 0.9978, 0.01819, 0.9963, 0.01965, 0.9963, 0.01965, 0.9978, 0.01819, 0.9978, 0.01819, 0.9963, 0.01965, 0.9963, 0.01965, 0.9978, 0.01819, 0.9978, 0.01819, 0.9963, 0.01965, 0.9963, 0.01965, 0.9978, 0.01819, 0.9978, 0.01081, 0.9957, 0.01226, 0.9957, 0.01226, 0.9972, 0.01081, 0.9972, 0.01081, 0.9957, 0.01226, 0.9957, 0.01226, 0.9972, 0.01081, 0.9972, 0.01081, 0.9957, 0.01226, 0.9957, 0.01226, 0.9972, 0.01081, 0.9972, 0.01081, 0.9957, 0.01226, 0.9957, 0.01226, 0.9972, 0.01081, 0.9972, 0.01819, 0.9963, 0.01965, 0.9963, 0.01965, 0.9978, 0.01819, 0.9978, 0.01081, 0.9957, 0.01226, 0.9957, 0.01226, 0.9972, 0.01081, 0.9972])
me_cylinder_001.materials.append(mat_omnimat)
me_cylinder_001.use_remesh_preserve_volume = False
me_cylinder_001.use_remesh_preserve_attributes = False
me_cylinder_001.use_mirror_vertex_groups = False
me_cylinder_001.update()
me_cylinder = bpy.data.meshes.new('Cylinder')
me_cylinder.from_pydata([(-0.1259, 0.1259, -9.502e-09), (2.203, 0.1259, 9.502e-09), (-0.1259, 0.109, -0.06293), (2.203, 0.109, -0.06293), (-0.1259, 0.06293, -0.109), (2.203, 0.06293, -0.109), (-0.1259, -5.502e-09, -0.1259), (2.203, -5.502e-09, -0.1259), (-0.1259, -0.06293, -0.109), (2.203, -0.06293, -0.109), (-0.1259, -0.109, -0.06293), (2.203, -0.109, -0.06293), (-0.1259, -0.1259, -2.851e-08), (2.203, -0.1259, -9.502e-09), (-0.1259, -0.109, 0.06293), (2.203, -0.109, 0.06293), (-0.1259, -0.06293, 0.109), (2.203, -0.06293, 0.109), (-0.1259, -5.852e-08, 0.1259), (2.203, -5.852e-08, 0.1259), (-0.1259, 0.06293, 0.109), (2.203, 0.06293, 0.109), (-0.1259, 0.109, 0.06293), (2.203, 0.109, 0.06293), (2.203, 0.05487, 0.008953), (2.203, 0.06335, 0.04063), (2.203, 0.03168, -0.01424), (2.203, -1.143e-08, -0.02272), (2.203, -0.03168, -0.01424), (2.203, -0.05487, 0.008953), (2.203, -0.06335, 0.04063), (2.203, -0.05487, 0.07231), (2.203, -0.03168, 0.09549), (2.203, -3.811e-08, 0.104), (2.203, 0.03168, 0.09549), (2.203, 0.05487, 0.07231), (3.374, 0.05487, 0.008951), (3.374, 0.06335, 0.04063), (3.374, 0.03168, -0.01424), (3.374, -1.143e-08, -0.02273), (3.374, -0.03168, -0.01424), (3.374, -0.05487, 0.008951), (3.374, -0.06335, 0.04063), (3.374, -0.05487, 0.0723), (3.374, -0.03168, 0.09549), (3.374, -3.811e-08, 0.104), (3.374, 0.03168, 0.09549), (3.374, 0.05487, 0.0723), (3.398, 0.08267, -0.007101), (3.398, 0.09546, 0.04063), (3.398, 0.04773, -0.04204), (3.398, -7.293e-09, -0.05483), (3.398, -0.04773, -0.04204), (3.398, -0.08267, -0.007101), (3.398, -0.09546, 0.04063), (3.398, -0.08267, 0.08836), (3.398, -0.04773, 0.1233), (3.398, -4.75e-08, 0.1361), (3.398, 0.04773, 0.1233), (3.398, 0.08267, 0.08836), (3.574, 0.08267, -0.007101), (3.574, 0.09546, 0.04063), (3.574, 0.04773, -0.04204), (3.574, -7.293e-09, -0.05483), (3.574, -0.04773, -0.04204), (3.574, -0.08267, -0.007101), (3.574, -0.09546, 0.04063), (3.574, -0.08267, 0.08836), (3.574, -0.04773, 0.1233), (3.574, -4.75e-08, 0.1361), (3.574, 0.04773, 0.1233), (3.574, 0.08267, 0.08836), (4.452, 0.14, -0.04021), (4.452, 0.1617, 0.04063), (4.452, 0.08084, -0.09939), (4.452, -1.51e-09, -0.1211), (4.452, -0.08084, -0.09939), (4.452, -0.14, -0.04021), (4.452, -0.1617, 0.04063), (4.452, -0.14, 0.1215), (4.452, -0.08084, 0.1806), (4.452, -6.961e-08, 0.2023), (4.452, 0.08084, 0.1806), (4.452, 0.14, 0.1215), (4.452, 0.1115, -0.02376), (4.452, 0.1288, 0.04063), (4.452, 0.06439, -0.07089), (4.452, -5.529e-09, -0.08815), (4.452, -0.06439, -0.07089), (4.452, -0.1115, -0.02376), (4.452, -0.1288, 0.04063), (4.452, -0.1115, 0.105), (4.452, -0.06439, 0.1521), (4.452, -5.977e-08, 0.1694), (4.452, 0.06439, 0.1521), (4.452, 0.1115, 0.105), (4.121, 0.08251, -0.007014), (4.121, 0.09528, 0.04063), (4.121, 0.04764, -0.04189), (4.121, -9.782e-09, -0.05465), (4.121, -0.04764, -0.04189), (4.121, -0.08251, -0.007014), (4.121, -0.09528, 0.04063), (4.121, -0.08251, 0.08827), (4.121, -0.04764, 0.1231), (4.121, -4.991e-08, 0.1359), (4.121, 0.04764, 0.1231), (4.121, 0.08251, 0.08827)], [], [(0, 1, 3, 2), (2, 3, 5, 4), (4, 5, 7, 6), (6, 7, 9, 8), (8, 9, 11, 10), (10, 11, 13, 12), (12, 13, 15, 14), (14, 15, 17, 16), (16, 17, 19, 18), (18, 19, 21, 20), (19, 17, 32, 33), (20, 21, 23, 22), (22, 23, 1, 0), (0, 2, 4, 6, 8, 10, 12, 14, 16, 18, 20, 22), (32, 31, 43, 44), (17, 15, 31, 32), (15, 13, 30, 31), (13, 11, 29, 30), (11, 9, 28, 29), (9, 7, 27, 28), (1, 23, 35, 25), (3, 1, 25, 24), (7, 5, 26, 27), (23, 21, 34, 35), (5, 3, 24, 26), (21, 19, 33, 34), (36, 37, 49, 48), (29, 28, 40, 41), (25, 35, 47, 37), (26, 24, 36, 38), (33, 32, 44, 45), (30, 29, 41, 42), (27, 26, 38, 39), (34, 33, 45, 46), (31, 30, 42, 43), (28, 27, 39, 40), (35, 34, 46, 47), (24, 25, 37, 36), (59, 58, 70, 71), (44, 43, 55, 56), (41, 40, 52, 53), (37, 47, 59, 49), (38, 36, 48, 50), (45, 44, 56, 57), (42, 41, 53, 54), (39, 38, 50, 51), (46, 45, 57, 58), (43, 42, 54, 55), (40, 39, 51, 52), (47, 46, 58, 59), (64, 63, 75, 76), (48, 49, 61, 60), (56, 55, 67, 68), (53, 52, 64, 65), (49, 59, 71, 61), (50, 48, 60, 62), (57, 56, 68, 69), (54, 53, 65, 66), (51, 50, 62, 63), (58, 57, 69, 70), (55, 54, 66, 67), (52, 51, 63, 64), (76, 75, 87, 88), (71, 70, 82, 83), (60, 61, 73, 72), (68, 67, 79, 80), (65, 64, 76, 77), (61, 71, 83, 73), (62, 60, 72, 74), (69, 68, 80, 81), (66, 65, 77, 78), (63, 62, 74, 75), (70, 69, 81, 82), (67, 66, 78, 79), (91, 90, 102, 103), (83, 82, 94, 95), (72, 73, 85, 84), (80, 79, 91, 92), (77, 76, 88, 89), (73, 83, 95, 85), (74, 72, 84, 86), (81, 80, 92, 93), (78, 77, 89, 90), (75, 74, 86, 87), (82, 81, 93, 94), (79, 78, 90, 91), (96, 97, 107, 106, 105, 104, 103, 102, 101, 100, 99, 98), (88, 87, 99, 100), (95, 94, 106, 107), (84, 85, 97, 96), (92, 91, 103, 104), (89, 88, 100, 101), (85, 95, 107, 97), (86, 84, 96, 98), (93, 92, 104, 105), (90, 89, 101, 102), (87, 86, 98, 99), (94, 93, 105, 106)])
_uv = me_cylinder.uv_layers.new(name='UVMap')
_uv.uv.foreach_set('vector', [0.01236, 0.9977, 0.0101, 0.9977, 0.0101, 0.9955, 0.01236, 0.9955, 0.01236, 0.9977, 0.0101, 0.9977, 0.0101, 0.9955, 0.01236, 0.9955, 0.01236, 0.9977, 0.0101, 0.9977, 0.0101, 0.9955, 0.01236, 0.9955, 0.01236, 0.9977, 0.0101, 0.9977, 0.0101, 0.9955, 0.01236, 0.9955, 0.01236, 0.9977, 0.0101, 0.9977, 0.0101, 0.9955, 0.01236, 0.9955, 0.01236, 0.9977, 0.0101, 0.9977, 0.0101, 0.9955, 0.01236, 0.9955, 0.01236, 0.9977, 0.0101, 0.9977, 0.0101, 0.9955, 0.01236, 0.9955, 0.01236, 0.9977, 0.0101, 0.9977, 0.0101, 0.9955, 0.01236, 0.9955, 0.01236, 0.9977, 0.0101, 0.9977, 0.0101, 0.9955, 0.01236, 0.9955, 0.01236, 0.9977, 0.0101, 0.9977, 0.0101, 0.9955, 0.01236, 0.9955, 0.01236, 0.9977, 0.0101, 0.9977, 0.0101, 0.9955, 0.01236, 0.9955, 0.01236, 0.9977, 0.0101, 0.9977, 0.0101, 0.9955, 0.01236, 0.9955, 0.01236, 0.9977, 0.0101, 0.9977, 0.0101, 0.9955, 0.01236, 0.9955, 0.01123, 0.9955, 0.01067, 0.9956, 0.01025, 0.996, 0.0101, 0.9966, 0.01025, 0.9971, 0.01067, 0.9976, 0.01123, 0.9977, 0.01179, 0.9976, 0.01221, 0.9971, 0.01236, 0.9966, 0.01221, 0.996, 0.01179, 0.9956, 0.01236, 0.9977, 0.0101, 0.9977, 0.0101, 0.9955, 0.01236, 0.9955, 0.01236, 0.9977, 0.0101, 0.9977, 0.0101, 0.9955, 0.01236, 0.9955, 0.01236, 0.9977, 0.0101, 0.9977, 0.0101, 0.9955, 0.01236, 0.9955, 0.01236, 0.9977, 0.0101, 0.9977, 0.0101, 0.9955, 0.01236, 0.9955, 0.01236, 0.9977, 0.0101, 0.9977, 0.0101, 0.9955, 0.01236, 0.9955, 0.01236, 0.9977, 0.0101, 0.9977, 0.0101, 0.9955, 0.01236, 0.9955, 0.01236, 0.9977, 0.0101, 0.9977, 0.0101, 0.9955, 0.01236, 0.9955, 0.01236, 0.9977, 0.0101, 0.9977, 0.0101, 0.9955, 0.01236, 0.9955, 0.01236, 0.9977, 0.0101, 0.9977, 0.0101, 0.9955, 0.01236, 0.9955, 0.01236, 0.9977, 0.0101, 0.9977, 0.0101, 0.9955, 0.01236, 0.9955, 0.01236, 0.9977, 0.0101, 0.9977, 0.0101, 0.9955, 0.01236, 0.9955, 0.01236, 0.9977, 0.0101, 0.9977, 0.0101, 0.9955, 0.01236, 0.9955, 0.02872, 0.9982, 0.02646, 0.9982, 0.02646, 0.9959, 0.02872, 0.9959, 0.01236, 0.9977, 0.0101, 0.9977, 0.0101, 0.9955, 0.01236, 0.9955, 0.01236, 0.9977, 0.0101, 0.9977, 0.0101, 0.9955, 0.01236, 0.9955, 0.01236, 0.9977, 0.0101, 0.9977, 0.0101, 0.9955, 0.01236, 0.9955, 0.01236, 0.9977, 0.0101, 0.9977, 0.0101, 0.9955, 0.01236, 0.9955, 0.01236, 0.9977, 0.0101, 0.9977, 0.0101, 0.9955, 0.01236, 0.9955, 0.01236, 0.9977, 0.0101, 0.9977, 0.0101, 0.9955, 0.01236, 0.9955, 0.01236, 0.9977, 0.0101, 0.9977, 0.0101, 0.9955, 0.01236, 0.9955, 0.01236, 0.9977, 0.0101, 0.9977, 0.0101, 0.9955, 0.01236, 0.9955, 0.01236, 0.9977, 0.0101, 0.9977, 0.0101, 0.9955, 0.01236, 0.9955, 0.01236, 0.9977, 0.0101, 0.9977, 0.0101, 0.9955, 0.01236, 0.9955, 0.01236, 0.9977, 0.0101, 0.9977, 0.0101, 0.9955, 0.01236, 0.9955, 0.02872, 0.9982, 0.02646, 0.9982, 0.02646, 0.9959, 0.02872, 0.9959, 0.02872, 0.9982, 0.02646, 0.9982, 0.02646, 0.9959, 0.02872, 0.9959, 0.02872, 0.9982, 0.02646, 0.9982, 0.02646, 0.9959, 0.02872, 0.9959, 0.02872, 0.9982, 0.02646, 0.9982, 0.02646, 0.9959, 0.02872, 0.9959, 0.02872, 0.9982, 0.02646, 0.9982, 0.02646, 0.9959, 0.02872, 0.9959, 0.02872, 0.9982, 0.02646, 0.9982, 0.02646, 0.9959, 0.02872, 0.9959, 0.02872, 0.9982, 0.02646, 0.9982, 0.02646, 0.9959, 0.02872, 0.9959, 0.02872, 0.9982, 0.02646, 0.9982, 0.02646, 0.9959, 0.02872, 0.9959, 0.02872, 0.9982, 0.02646, 0.9982, 0.02646, 0.9959, 0.02872, 0.9959, 0.02872, 0.9982, 0.02646, 0.9982, 0.02646, 0.9959, 0.02872, 0.9959, 0.02872, 0.9982, 0.02646, 0.9982, 0.02646, 0.9959, 0.02872, 0.9959, 0.02872, 0.9982, 0.02646, 0.9982, 0.02646, 0.9959, 0.02872, 0.9959, 0.02872, 0.9982, 0.02646, 0.9982, 0.02646, 0.9959, 0.02872, 0.9959, 0.02872, 0.9982, 0.02646, 0.9982, 0.02646, 0.9959, 0.02872, 0.9959, 0.02872, 0.9982, 0.02646, 0.9982, 0.02646, 0.9959, 0.02872, 0.9959, 0.02872, 0.9982, 0.02646, 0.9982, 0.02646, 0.9959, 0.02872, 0.9959, 0.02872, 0.9982, 0.02646, 0.9982, 0.02646, 0.9959, 0.02872, 0.9959, 0.02872, 0.9982, 0.02646, 0.9982, 0.02646, 0.9959, 0.02872, 0.9959, 0.02872, 0.9982, 0.02646, 0.9982, 0.02646, 0.9959, 0.02872, 0.9959, 0.02872, 0.9982, 0.02646, 0.9982, 0.02646, 0.9959, 0.02872, 0.9959, 0.02872, 0.9982, 0.02646, 0.9982, 0.02646, 0.9959, 0.02872, 0.9959, 0.02872, 0.9982, 0.02646, 0.9982, 0.02646, 0.9959, 0.02872, 0.9959, 0.02872, 0.9982, 0.02646, 0.9982, 0.02646, 0.9959, 0.02872, 0.9959, 0.02872, 0.9982, 0.02646, 0.9982, 0.02646, 0.9959, 0.02872, 0.9959, 0.02847, 0.9982, 0.02622, 0.9982, 0.02622, 0.9959, 0.02847, 0.9959, 0.02872, 0.9982, 0.02646, 0.9982, 0.02646, 0.9959, 0.02872, 0.9959, 0.02872, 0.9982, 0.02646, 0.9982, 0.02646, 0.9959, 0.02872, 0.9959, 0.02872, 0.9982, 0.02646, 0.9982, 0.02646, 0.9959, 0.02872, 0.9959, 0.02872, 0.9982, 0.02646, 0.9982, 0.02646, 0.9959, 0.02872, 0.9959, 0.02872, 0.9982, 0.02646, 0.9982, 0.02646, 0.9959, 0.02872, 0.9959, 0.02872, 0.9982, 0.02646, 0.9982, 0.02646, 0.9959, 0.02872, 0.9959, 0.02872, 0.9982, 0.02646, 0.9982, 0.02646, 0.9959, 0.02872, 0.9959, 0.02872, 0.9982, 0.02646, 0.9982, 0.02646, 0.9959, 0.02872, 0.9959, 0.02872, 0.9982, 0.02646, 0.9982, 0.02646, 0.9959, 0.02872, 0.9959, 0.02872, 0.9982, 0.02646, 0.9982, 0.02646, 0.9959, 0.02872, 0.9959, 0.02872, 0.9982, 0.02646, 0.9982, 0.02646, 0.9959, 0.02872, 0.9959, 0.9783, 0.007978, 0.9775, 0.007978, 0.9775, 0.007136, 0.9783, 0.007136, 0.02847, 0.9982, 0.02622, 0.9982, 0.02622, 0.9959, 0.02847, 0.9959, 0.02847, 0.9982, 0.02622, 0.9982, 0.02622, 0.9959, 0.02847, 0.9959, 0.02847, 0.9982, 0.02622, 0.9982, 0.02622, 0.9959, 0.02847, 0.9959, 0.02847, 0.9982, 0.02622, 0.9982, 0.02622, 0.9959, 0.02847, 0.9959, 0.02847, 0.9982, 0.02622, 0.9982, 0.02622, 0.9959, 0.02847, 0.9959, 0.02847, 0.9982, 0.02622, 0.9982, 0.02622, 0.9959, 0.02847, 0.9959, 0.02847, 0.9982, 0.02622, 0.9982, 0.02622, 0.9959, 0.02847, 0.9959, 0.02847, 0.9982, 0.02622, 0.9982, 0.02622, 0.9959, 0.02847, 0.9959, 0.02847, 0.9982, 0.02622, 0.9982, 0.02622, 0.9959, 0.02847, 0.9959, 0.02847, 0.9982, 0.02622, 0.9982, 0.02622, 0.9959, 0.02847, 0.9959, 0.02847, 0.9982, 0.02622, 0.9982, 0.02622, 0.9959, 0.02847, 0.9959, 0.9779, 0.007136, 0.9777, 0.007192, 0.9775, 0.007346, 0.9775, 0.007557, 0.9775, 0.007767, 0.9777, 0.007922, 0.9779, 0.007978, 0.9781, 0.007922, 0.9783, 0.007767, 0.9783, 0.007557, 0.9783, 0.007346, 0.9781, 0.007192, 0.9783, 0.007978, 0.9775, 0.007978, 0.9775, 0.007136, 0.9783, 0.007136, 0.9783, 0.007978, 0.9775, 0.007978, 0.9775, 0.007136, 0.9783, 0.007136, 0.9783, 0.007978, 0.9775, 0.007978, 0.9775, 0.007136, 0.9783, 0.007136, 0.9783, 0.007978, 0.9775, 0.007978, 0.9775, 0.007136, 0.9783, 0.007136, 0.9783, 0.007978, 0.9775, 0.007978, 0.9775, 0.007136, 0.9783, 0.007136, 0.9783, 0.007978, 0.9775, 0.007978, 0.9775, 0.007136, 0.9783, 0.007136, 0.9783, 0.007978, 0.9775, 0.007978, 0.9775, 0.007136, 0.9783, 0.007136, 0.9783, 0.007978, 0.9775, 0.007978, 0.9775, 0.007136, 0.9783, 0.007136, 0.9783, 0.007978, 0.9775, 0.007978, 0.9775, 0.007136, 0.9783, 0.007136, 0.9783, 0.007978, 0.9775, 0.007978, 0.9775, 0.007136, 0.9783, 0.007136, 0.9783, 0.007978, 0.9775, 0.007978, 0.9775, 0.007136, 0.9783, 0.007136])
me_cylinder.materials.append(mat_omnimat)
me_cylinder.use_remesh_preserve_volume = False
me_cylinder.use_remesh_preserve_attributes = False
me_cylinder.use_mirror_vertex_groups = False
me_cylinder.update()
me_cube_001 = bpy.data.meshes.new('Cube.001')
me_cube_001.from_pydata([(-0.2909, -0.1622, -0.4966), (-0.2956, -0.1918, -0.4557), (-0.3319, -0.1622, -0.465), (-0.3801, -0.1918, 0.2817), (-0.3801, -0.1622, 0.3378), (-0.4199, -0.1622, 0.2817), (-0.2909, 0.1622, -0.4966), (-0.3319, 0.1622, -0.465), (-0.2956, 0.1918, -0.4557), (-0.3801, 0.1622, 0.3378), (-0.3801, 0.1918, 0.2817), (-0.4199, 0.1622, 0.2817), (0.3436, -0.1622, -0.6647), (0.3466, -0.1918, -0.6046), (0.2685, -0.1918, -0.6212), (0.2688, -0.1622, -0.6769), (0.2597, -0.1622, 0.3378), (0.2597, -0.1918, 0.2817), (0.3394, -0.1918, 0.2822), (0.3394, -0.1622, 0.3378), (0.2685, 0.1918, -0.6212), (0.3466, 0.1918, -0.6046), (0.3436, 0.1622, -0.6647), (0.2688, 0.1622, -0.6769), (0.2597, 0.1622, 0.3378), (0.3394, 0.1622, 0.3378), (0.3394, 0.1918, 0.2822), (0.2597, 0.1918, 0.2817), (1.517, -0.22, -0.09455), (1.516, -0.2602, -0.0415), (1.512, -0.22, 0.2526), (1.516, -0.2602, 0.1727), (1.516, 0.2602, -0.0415), (1.517, 0.22, -0.09456), (1.516, 0.2602, 0.1727), (1.512, 0.22, 0.2526), (-0.1461, 0.1918, -0.4399), (-0.08585, 0.1918, -0.461), (-0.09105, 0.1622, -0.5032), (-0.14, 0.1622, -0.4748), (-0.1851, 0.1918, 0.2817), (-0.1851, 0.1622, 0.3378), (-0.1054, 0.1622, 0.3378), (-0.1054, 0.1918, 0.2817), (-0.1461, -0.1918, -0.4399), (-0.14, -0.1622, -0.4748), (-0.09105, -0.1622, -0.5032), (-0.08585, -0.1918, -0.461), (-0.1851, -0.1918, 0.2817), (-0.1054, -0.1918, 0.2817), (-0.1054, -0.1622, 0.3378), (-0.1851, -0.1622, 0.3378), (0.06853, 0.1918, 0.2817), (-0.01113, 0.1918, 0.2817), (-0.01113, 0.1622, 0.3378), (0.06853, 0.1622, 0.3378), (0.07906, -0.1622, -0.6799), (0.07886, -0.1918, -0.6242), (-0.0009094, -0.1918, -0.5568), (0.01182, -0.1622, -0.6481), (-0.0009094, 0.1918, -0.5568), (0.07886, 0.1918, -0.6242), (0.07906, 0.1622, -0.6799), (0.01182, 0.1622, -0.6481), (-0.01113, -0.1622, 0.3378), (-0.01113, -0.1918, 0.2817), (0.06853, -0.1918, 0.2817), (0.06853, -0.1622, 0.3378), (0.5173, 0.1918, 0.2861), (0.5173, 0.1622, 0.3386), (0.597, 0.1622, 0.3393), (0.597, 0.1918, 0.2877), (0.8164, 0.1918, 0.2875), (0.8164, 0.1622, 0.3392), (0.896, 0.1622, 0.3385), (0.896, 0.1918, 0.2859), (1.053, 0.1918, 0.2823), (1.053, 0.1622, 0.3378), (1.133, 0.1622, 0.3378), (1.133, 0.1918, 0.2817), (1.286, 0.1918, 0.2536), (1.207, 0.1918, 0.2817), (1.207, 0.1622, 0.3378), (1.283, 0.1622, 0.3162), (1.286, 0.1918, -0.1614), (1.279, 0.1622, -0.2307), (1.21, 0.1622, -0.2261), (1.207, 0.1918, -0.1666), (1.133, 0.1918, -0.1108), (1.129, 0.1622, -0.1627), (1.055, 0.1622, -0.1441), (1.053, 0.1918, -0.09331), (0.896, 0.1918, -0.1334), (0.8938, 0.1622, -0.1853), (0.8192, 0.1622, -0.2107), (0.8164, 0.1918, -0.1588), (0.5204, 0.1918, -0.5491), (0.5977, 0.1918, -0.4371), (0.5794, 0.1622, -0.5544), (0.5245, 0.1622, -0.5997), (0.5204, -0.1918, -0.5491), (0.5245, -0.1622, -0.5997), (0.5794, -0.1622, -0.5544), (0.5977, -0.1918, -0.4371), (0.8164, -0.1918, -0.1588), (0.8192, -0.1622, -0.2107), (0.8938, -0.1622, -0.1853), (0.896, -0.1918, -0.1334), (1.053, -0.1918, -0.09331), (1.055, -0.1622, -0.1441), (1.129, -0.1622, -0.1627), (1.133, -0.1918, -0.1108), (1.286, -0.1918, -0.1614), (1.207, -0.1918, -0.1666), (1.21, -0.1622, -0.2261), (1.279, -0.1622, -0.2307), (1.286, -0.1918, 0.2536), (1.283, -0.1622, 0.3162), (1.207, -0.1622, 0.3378), (1.207, -0.1918, 0.2817), (1.133, -0.1918, 0.2817), (1.133, -0.1622, 0.3378), (1.053, -0.1622, 0.3378), (1.053, -0.1918, 0.2823), (0.896, -0.1918, 0.2859), (0.896, -0.1622, 0.3385), (0.8164, -0.1622, 0.3392), (0.8164, -0.1918, 0.2875), (0.5173, -0.1918, 0.2861), (0.597, -0.1918, 0.2877), (0.597, -0.1622, 0.3393), (0.5173, -0.1622, 0.3386), (0.7608, 0.1622, 0.3396), (0.7608, 0.1918, 0.2882), (0.6811, 0.1918, 0.2885), (0.6811, 0.1622, 0.3397), (0.7008, 0.1622, -0.3017), (0.6811, 0.1918, -0.2409), (0.7608, 0.1918, -0.1815), (0.758, 0.1622, -0.2369), (0.758, -0.1622, -0.2369), (0.7608, -0.1918, -0.1815), (0.6811, -0.1918, -0.2409), (0.7008, -0.1622, -0.3017), (0.6811, -0.1622, 0.3397), (0.6811, -0.1918, 0.2885), (0.7608, -0.1918, 0.2882), (0.7608, -0.1622, 0.3396), (1.751, -0.2135, 0.06167), (1.751, 0.2135, 0.06167), (1.751, -0.1877, 0.5779), (1.751, -0.2135, 0.5406), (1.751, 0.1877, 0.5779), (1.751, 0.2135, 0.5406), (4.818, -0.2135, 0.09281), (4.498, -0.09697, 0.06167), (3.483, -0.03551, 0.5779), (4.818, -0.2135, 0.5468), (4.498, 0.09697, 0.06167), (4.818, 0.2135, 0.09281), (4.818, 0.2135, 0.5468), (3.483, 0.03551, 0.5779), (1.578, 0.1877, -0.1411), (1.578, 0.2135, -0.11), (1.578, -0.1877, -0.1411), (1.578, -0.2135, -0.11), (1.578, -0.2135, 0.1898), (1.578, -0.1877, 0.2271), (1.578, 0.1877, 0.2271), (1.578, 0.2135, 0.1898), (3.024, 0.2135, 0.09281), (3.427, 0.09697, 0.06167), (3.024, 0.2135, 0.03053), (3.024, 0.2135, 0.5468), (3.064, 0.03551, 0.5779), (3.427, -0.09697, 0.06167), (3.002, -0.2135, 0.06167), (3.064, -0.03551, 0.5779), (3.024, -0.2135, 0.5468), (1.751, 0.2135, -0.04652), (1.751, 0.1877, -0.07932), (1.751, -0.1877, -0.07932), (1.751, -0.2135, -0.04652), (3.024, 0.1877, -0.008827), (3.024, -0.2135, 0.02231), (3.024, -0.1877, -0.008827), (2.542, -0.2135, 0.5437), (2.542, -0.1877, 0.5779), (2.542, 0.1877, 0.5779), (2.542, 0.2135, 0.5437), (2.542, 0.2135, 0.02231), (2.542, 0.1877, -0.008827), (2.542, -0.1877, -0.008827), (2.542, -0.2135, 0.02231), (2.542, 0.1877, -0.07932), (2.542, 0.2135, -0.04652), (2.542, -0.2135, -0.04652), (2.542, -0.1877, -0.07932), (4.818, -0.1877, 0.06167), (4.818, 0.1877, 0.06167), (3.024, 0.1877, 0.06167), (3.427, -0.09697, 0.1037), (4.498, -0.09697, 0.1037), (4.498, 0.09697, 0.1037), (3.427, 0.09697, 0.1037), (3.024, 0.1877, 0.5779), (4.818, 0.1877, 0.5779), (4.818, -0.1877, 0.5779), (3.024, -0.1877, 0.5779), (3.064, 0.03551, 0.5159), (3.483, 0.03551, 0.5159), (3.483, -0.03551, 0.5159), (3.064, -0.03551, 0.5159), (1.516, -0.2602, 0.06558), (1.578, -0.2135, 0.0399), (1.516, 0.2602, 0.06558), (1.578, 0.2135, 0.0399)], [], [(44, 48, 3, 1), (115, 85, 33, 28), (37, 43, 53, 60), (41, 9, 4, 51), (18, 13, 100, 128), (8, 10, 40, 36), (116, 112, 29, 213, 31), (83, 117, 30, 35), (84, 80, 34, 215, 32), (58, 65, 49, 47), (2, 5, 11, 7), (70, 130, 144, 135), (12, 22, 99, 101), (62, 23, 15, 56), (21, 26, 68, 96), (54, 42, 50, 64), (38, 63, 59, 46), (24, 55, 67, 16), (92, 75, 76, 91), (88, 79, 81, 87), (110, 89, 86, 114), (14, 17, 66, 57), (102, 98, 136, 143), (140, 139, 94, 105), (106, 93, 90, 109), (25, 19, 131, 69), (124, 107, 108, 123), (120, 111, 113, 119), (61, 52, 27, 20), (132, 147, 126, 73), (74, 125, 122, 77), (78, 121, 118, 82), (138, 133, 72, 95), (146, 141, 104, 127), (129, 103, 142, 145), (97, 71, 134, 137), (0, 1, 2), (3, 4, 5), (6, 7, 8), (9, 10, 11), (12, 13, 14, 15), (16, 17, 18, 19), (20, 21, 22, 23), (24, 25, 26, 27), (36, 37, 38, 39), (40, 41, 42, 43), (44, 45, 46, 47), (48, 49, 50, 51), (52, 53, 54, 55), (56, 57, 58, 59), (60, 61, 62, 63), (64, 65, 66, 67), (68, 69, 70, 71), (72, 73, 74, 75), (76, 77, 78, 79), (80, 81, 82, 83), (84, 85, 86, 87), (88, 89, 90, 91), (92, 93, 94, 95), (96, 97, 98, 99), (100, 101, 102, 103), (104, 105, 106, 107), (108, 109, 110, 111), (112, 113, 114, 115), (116, 117, 118, 119), (120, 121, 122, 123), (124, 125, 126, 127), (128, 129, 130, 131), (132, 133, 134, 135), (136, 137, 138, 139), (140, 141, 142, 143), (144, 145, 146, 147), (6, 0, 2, 7), (1, 3, 5, 2), (4, 9, 11, 5), (10, 8, 7, 11), (39, 6, 8, 36), (55, 24, 27, 52), (26, 21, 20, 27), (15, 23, 22, 12), (24, 16, 19, 25), (17, 14, 13, 18), (56, 15, 14, 57), (51, 4, 3, 48), (83, 35, 34, 80), (99, 22, 21, 96), (115, 28, 29, 112), (131, 19, 18, 128), (63, 38, 37, 60), (9, 41, 40, 10), (0, 45, 44, 1), (64, 50, 49, 65), (41, 51, 50, 42), (38, 46, 45, 39), (48, 44, 47, 49), (43, 37, 36, 40), (42, 54, 53, 43), (46, 59, 58, 47), (23, 62, 61, 20), (16, 67, 66, 17), (65, 58, 57, 66), (54, 64, 67, 55), (62, 56, 59, 63), (52, 61, 60, 53), (25, 69, 68, 26), (132, 73, 72, 133), (74, 77, 76, 75), (78, 82, 81, 79), (33, 85, 84, 32), (86, 89, 88, 87), (90, 93, 92, 91), (136, 98, 97, 137), (12, 101, 100, 13), (140, 105, 104, 141), (106, 109, 108, 107), (110, 114, 113, 111), (30, 117, 116, 31), (118, 121, 120, 119), (122, 125, 124, 123), (144, 130, 129, 145), (130, 70, 69, 131), (125, 74, 73, 126), (121, 78, 77, 122), (117, 83, 82, 118), (98, 102, 101, 99), (93, 106, 105, 94), (89, 110, 109, 90), (85, 115, 114, 86), (103, 129, 128, 100), (107, 124, 127, 104), (111, 120, 123, 108), (112, 116, 119, 113), (71, 97, 96, 68), (75, 92, 95, 72), (79, 88, 91, 76), (80, 84, 87, 81), (70, 135, 134, 71), (94, 139, 138, 95), (102, 143, 142, 103), (126, 147, 146, 127), (133, 138, 137, 134), (141, 146, 145, 142), (139, 140, 143, 136), (147, 132, 135, 144), (6, 39, 45, 0), (175, 171, 204, 201), (31, 166, 167, 30), (154, 157, 178, 176), (150, 152, 168, 167), (199, 159, 160, 206, 207, 157, 154, 198), (149, 153, 189, 190), (169, 153, 149, 179, 163, 216), (193, 186, 151, 148), (188, 152, 150, 187), (170, 173, 160, 159), (190, 189, 173, 170, 200), (156, 161, 210, 211), (205, 188, 187, 208), (180, 181, 164, 162), (191, 183, 185, 192), (190, 200, 172), (172, 200, 176, 184, 185, 183), (180, 194, 197, 181), (194, 195, 191, 192, 196, 197), (176, 178, 186, 193), (184, 176, 193), (193, 148, 182, 196), (165, 164, 181, 182), (149, 190, 195, 179), (166, 214, 165, 182, 148, 151), (30, 167, 168, 35), (190, 191, 195), (192, 193, 196), (162, 163, 179, 180), (205, 206, 160, 173), (176, 198, 154), (187, 150, 151, 186), (168, 152, 153, 169), (150, 167, 166, 151), (199, 200, 170, 159), (188, 205, 173, 189), (207, 208, 178, 157), (194, 180, 179, 195), (192, 185, 184, 193), (35, 168, 169, 34), (208, 187, 186, 178), (183, 191, 190, 172), (152, 188, 189, 153), (181, 197, 196, 182), (213, 214, 166, 31), (175, 155, 198, 176), (158, 171, 200, 199), (171, 175, 176, 200), (155, 158, 199, 198), (204, 203, 202, 201), (155, 175, 201, 202), (158, 155, 202, 203), (171, 158, 203, 204), (174, 161, 206, 205), (156, 177, 208, 207), (161, 156, 207, 206), (177, 174, 205, 208), (210, 209, 212, 211), (161, 174, 209, 210), (174, 177, 212, 209), (177, 156, 211, 212), (28, 164, 165, 29), (33, 162, 164, 28), (32, 163, 162, 33), (215, 216, 163, 32), (29, 165, 214, 213), (34, 169, 216, 215)])
_uv = me_cube_001.uv_layers.new(name='UVMap')
_uv.uv.foreach_set('vector', [0.08041, 0.599, 0.086, 0.599, 0.086, 0.6046, 0.08041, 0.6046, 0.08041, 0.599, 0.086, 0.599, 0.086, 0.6046, 0.08041, 0.6046, 0.08041, 0.599, 0.086, 0.599, 0.086, 0.6046, 0.08041, 0.6046, 0.08041, 0.599, 0.086, 0.599, 0.086, 0.6046, 0.08041, 0.6046, 0.08041, 0.599, 0.086, 0.599, 0.086, 0.6046, 0.08041, 0.6046, 0.08041, 0.599, 0.086, 0.599, 0.086, 0.6046, 0.08041, 0.6046, 0.08041, 0.599, 0.086, 0.599, 0.086, 0.6046, 0.08321, 0.6046, 0.08041, 0.6046, 0.08041, 0.599, 0.086, 0.599, 0.086, 0.6046, 0.08041, 0.6046, 0.08041, 0.599, 0.086, 0.599, 0.086, 0.6046, 0.08321, 0.6046, 0.08041, 0.6046, 0.08041, 0.599, 0.086, 0.599, 0.086, 0.6046, 0.08041, 0.6046, 0.08041, 0.599, 0.086, 0.599, 0.086, 0.6046, 0.08041, 0.6046, 0.08041, 0.599, 0.086, 0.599, 0.086, 0.6046, 0.08041, 0.6046, 0.08041, 0.599, 0.086, 0.599, 0.086, 0.6046, 0.08041, 0.6046, 0.08041, 0.599, 0.086, 0.599, 0.086, 0.6046, 0.08041, 0.6046, 0.08041, 0.599, 0.086, 0.599, 0.086, 0.6046, 0.08041, 0.6046, 0.08041, 0.599, 0.086, 0.599, 0.086, 0.6046, 0.08041, 0.6046, 0.08041, 0.599, 0.086, 0.599, 0.086, 0.6046, 0.08041, 0.6046, 0.08041, 0.599, 0.086, 0.599, 0.086, 0.6046, 0.08041, 0.6046, 0.08041, 0.599, 0.086, 0.599, 0.086, 0.6046, 0.08041, 0.6046, 0.08041, 0.599, 0.086, 0.599, 0.086, 0.6046, 0.08041, 0.6046, 0.08041, 0.599, 0.086, 0.599, 0.086, 0.6046, 0.08041, 0.6046, 0.08041, 0.599, 0.086, 0.599, 0.086, 0.6046, 0.08041, 0.6046, 0.08041, 0.599, 0.086, 0.599, 0.086, 0.6046, 0.08041, 0.6046, 0.08041, 0.599, 0.086, 0.599, 0.086, 0.6046, 0.08041, 0.6046, 0.08041, 0.599, 0.086, 0.599, 0.086, 0.6046, 0.08041, 0.6046, 0.08041, 0.599, 0.086, 0.599, 0.086, 0.6046, 0.08041, 0.6046, 0.08041, 0.599, 0.086, 0.599, 0.086, 0.6046, 0.08041, 0.6046, 0.08041, 0.599, 0.086, 0.599, 0.086, 0.6046, 0.08041, 0.6046, 0.08041, 0.599, 0.086, 0.599, 0.086, 0.6046, 0.08041, 0.6046, 0.08041, 0.599, 0.086, 0.599, 0.086, 0.6046, 0.08041, 0.6046, 0.08041, 0.599, 0.086, 0.599, 0.086, 0.6046, 0.08041, 0.6046, 0.08041, 0.599, 0.086, 0.599, 0.086, 0.6046, 0.08041, 0.6046, 0.08041, 0.599, 0.086, 0.599, 0.086, 0.6046, 0.08041, 0.6046, 0.08041, 0.599, 0.086, 0.599, 0.086, 0.6046, 0.08041, 0.6046, 0.08041, 0.599, 0.086, 0.599, 0.086, 0.6046, 0.08041, 0.6046, 0.08041, 0.599, 0.086, 0.599, 0.086, 0.6046, 0.08041, 0.6046, 0.08041, 0.599, 0.086, 0.599, 0.086, 0.6046, 0.08041, 0.599, 0.086, 0.599, 0.086, 0.6046, 0.08041, 0.599, 0.086, 0.599, 0.086, 0.6046, 0.08041, 0.599, 0.086, 0.599, 0.086, 0.6046, 0.08041, 0.599, 0.086, 0.599, 0.086, 0.6046, 0.08041, 0.6046, 0.08041, 0.599, 0.086, 0.599, 0.086, 0.6046, 0.08041, 0.6046, 0.08041, 0.599, 0.086, 0.599, 0.086, 0.6046, 0.08041, 0.6046, 0.08041, 0.599, 0.086, 0.599, 0.086, 0.6046, 0.08041, 0.6046, 0.08041, 0.599, 0.086, 0.599, 0.086, 0.6046, 0.08041, 0.6046, 0.08041, 0.599, 0.086, 0.599, 0.086, 0.6046, 0.08041, 0.6046, 0.08041, 0.599, 0.086, 0.599, 0.086, 0.6046, 0.08041, 0.6046, 0.08041, 0.599, 0.086, 0.599, 0.086, 0.6046, 0.08041, 0.6046, 0.08041, 0.599, 0.086, 0.599, 0.086, 0.6046, 0.08041, 0.6046, 0.08041, 0.599, 0.086, 0.599, 0.086, 0.6046, 0.08041, 0.6046, 0.08041, 0.599, 0.086, 0.599, 0.086, 0.6046, 0.08041, 0.6046, 0.08041, 0.599, 0.086, 0.599, 0.086, 0.6046, 0.08041, 0.6046, 0.08041, 0.599, 0.086, 0.599, 0.086, 0.6046, 0.08041, 0.6046, 0.08041, 0.599, 0.086, 0.599, 0.086, 0.6046, 0.08041, 0.6046, 0.08041, 0.599, 0.086, 0.599, 0.086, 0.6046, 0.08041, 0.6046, 0.08041, 0.599, 0.086, 0.599, 0.086, 0.6046, 0.08041, 0.6046, 0.08041, 0.599, 0.086, 0.599, 0.086, 0.6046, 0.08041, 0.6046, 0.08041, 0.599, 0.086, 0.599, 0.086, 0.6046, 0.08041, 0.6046, 0.08041, 0.599, 0.086, 0.599, 0.086, 0.6046, 0.08041, 0.6046, 0.08041, 0.599, 0.086, 0.599, 0.086, 0.6046, 0.08041, 0.6046, 0.08041, 0.599, 0.086, 0.599, 0.086, 0.6046, 0.08041, 0.6046, 0.08041, 0.599, 0.086, 0.599, 0.086, 0.6046, 0.08041, 0.6046, 0.08041, 0.599, 0.086, 0.599, 0.086, 0.6046, 0.08041, 0.6046, 0.08041, 0.599, 0.086, 0.599, 0.086, 0.6046, 0.08041, 0.6046, 0.08041, 0.599, 0.086, 0.599, 0.086, 0.6046, 0.08041, 0.6046, 0.08041, 0.599, 0.086, 0.599, 0.086, 0.6046, 0.08041, 0.6046, 0.08041, 0.599, 0.086, 0.599, 0.086, 0.6046, 0.08041, 0.6046, 0.08041, 0.599, 0.086, 0.599, 0.086, 0.6046, 0.08041, 0.6046, 0.08041, 0.599, 0.086, 0.599, 0.086, 0.6046, 0.08041, 0.6046, 0.08041, 0.599, 0.086, 0.599, 0.086, 0.6046, 0.08041, 0.6046, 0.08041, 0.599, 0.086, 0.599, 0.086, 0.6046, 0.08041, 0.6046, 0.08041, 0.599, 0.086, 0.599, 0.086, 0.6046, 0.08041, 0.6046, 0.08041, 0.599, 0.086, 0.599, 0.086, 0.6046, 0.08041, 0.6046, 0.08041, 0.599, 0.086, 0.599, 0.086, 0.6046, 0.08041, 0.6046, 0.08041, 0.599, 0.086, 0.599, 0.086, 0.6046, 0.08041, 0.6046, 0.08041, 0.599, 0.086, 0.599, 0.086, 0.6046, 0.08041, 0.6046, 0.08041, 0.599, 0.086, 0.599, 0.086, 0.6046, 0.08041, 0.6046, 0.08041, 0.599, 0.086, 0.599, 0.086, 0.6046, 0.08041, 0.6046, 0.08041, 0.599, 0.086, 0.599, 0.086, 0.6046, 0.08041, 0.6046, 0.08041, 0.599, 0.086, 0.599, 0.086, 0.6046, 0.08041, 0.6046, 0.08041, 0.599, 0.086, 0.599, 0.086, 0.6046, 0.08041, 0.6046, 0.08041, 0.599, 0.086, 0.599, 0.086, 0.6046, 0.08041, 0.6046, 0.08041, 0.599, 0.086, 0.599, 0.086, 0.6046, 0.08041, 0.6046, 0.08041, 0.599, 0.086, 0.599, 0.086, 0.6046, 0.08041, 0.6046, 0.08041, 0.599, 0.086, 0.599, 0.086, 0.6046, 0.08041, 0.6046, 0.08041, 0.599, 0.086, 0.599, 0.086, 0.6046, 0.08041, 0.6046, 0.08041, 0.599, 0.086, 0.599, 0.086, 0.6046, 0.08041, 0.6046, 0.08041, 0.599, 0.086, 0.599, 0.086, 0.6046, 0.08041, 0.6046, 0.08041, 0.599, 0.086, 0.599, 0.086, 0.6046, 0.08041, 0.6046, 0.08041, 0.599, 0.086, 0.599, 0.086, 0.6046, 0.08041, 0.6046, 0.08041, 0.599, 0.086, 0.599, 0.086, 0.6046, 0.08041, 0.6046, 0.08041, 0.599, 0.086, 0.599, 0.086, 0.6046, 0.08041, 0.6046, 0.08041, 0.599, 0.086, 0.599, 0.086, 0.6046, 0.08041, 0.6046, 0.08041, 0.599, 0.086, 0.599, 0.086, 0.6046, 0.08041, 0.6046, 0.08041, 0.599, 0.086, 0.599, 0.086, 0.6046, 0.08041, 0.6046, 0.08041, 0.599, 0.086, 0.599, 0.086, 0.6046, 0.08041, 0.6046, 0.08041, 0.599, 0.086, 0.599, 0.086, 0.6046, 0.08041, 0.6046, 0.08041, 0.599, 0.086, 0.599, 0.086, 0.6046, 0.08041, 0.6046, 0.08041, 0.599, 0.086, 0.599, 0.086, 0.6046, 0.08041, 0.6046, 0.08041, 0.599, 0.086, 0.599, 0.086, 0.6046, 0.08041, 0.6046, 0.08041, 0.599, 0.086, 0.599, 0.086, 0.6046, 0.08041, 0.6046, 0.08041, 0.599, 0.086, 0.599, 0.086, 0.6046, 0.08041, 0.6046, 0.08041, 0.599, 0.086, 0.599, 0.086, 0.6046, 0.08041, 0.6046, 0.08041, 0.599, 0.086, 0.599, 0.086, 0.6046, 0.08041, 0.6046, 0.08041, 0.599, 0.086, 0.599, 0.086, 0.6046, 0.08041, 0.6046, 0.08041, 0.599, 0.086, 0.599, 0.086, 0.6046, 0.08041, 0.6046, 0.08041, 0.599, 0.086, 0.599, 0.086, 0.6046, 0.08041, 0.6046, 0.08041, 0.599, 0.086, 0.599, 0.086, 0.6046, 0.08041, 0.6046, 0.08041, 0.599, 0.086, 0.599, 0.086, 0.6046, 0.08041, 0.6046, 0.08041, 0.599, 0.086, 0.599, 0.086, 0.6046, 0.08041, 0.6046, 0.08041, 0.599, 0.086, 0.599, 0.086, 0.6046, 0.08041, 0.6046, 0.08041, 0.599, 0.086, 0.599, 0.086, 0.6046, 0.08041, 0.6046, 0.08041, 0.599, 0.086, 0.599, 0.086, 0.6046, 0.08041, 0.6046, 0.08041, 0.599, 0.086, 0.599, 0.086, 0.6046, 0.08041, 0.6046, 0.08041, 0.599, 0.086, 0.599, 0.086, 0.6046, 0.08041, 0.6046, 0.08041, 0.599, 0.086, 0.599, 0.086, 0.6046, 0.08041, 0.6046, 0.08041, 0.599, 0.086, 0.599, 0.086, 0.6046, 0.08041, 0.6046, 0.08041, 0.599, 0.086, 0.599, 0.086, 0.6046, 0.08041, 0.6046, 0.08041, 0.599, 0.086, 0.599, 0.086, 0.6046, 0.08041, 0.6046, 0.08041, 0.599, 0.086, 0.599, 0.086, 0.6046, 0.08041, 0.6046, 0.08041, 0.599, 0.086, 0.599, 0.086, 0.6046, 0.08041, 0.6046, 0.08041, 0.599, 0.086, 0.599, 0.086, 0.6046, 0.08041, 0.6046, 0.08041, 0.599, 0.086, 0.599, 0.086, 0.6046, 0.08041, 0.6046, 0.08041, 0.599, 0.086, 0.599, 0.086, 0.6046, 0.08041, 0.6046, 0.08041, 0.599, 0.086, 0.599, 0.086, 0.6046, 0.08041, 0.6046, 0.08041, 0.599, 0.086, 0.599, 0.086, 0.6046, 0.08041, 0.6046, 0.08041, 0.599, 0.086, 0.599, 0.086, 0.6046, 0.08041, 0.6046, 0.08041, 0.599, 0.086, 0.599, 0.086, 0.6046, 0.08041, 0.6046, 0.08041, 0.599, 0.086, 0.599, 0.086, 0.6046, 0.08041, 0.6046, 0.08041, 0.599, 0.086, 0.599, 0.086, 0.6046, 0.08041, 0.6046, 0.08041, 0.599, 0.086, 0.599, 0.086, 0.6046, 0.08041, 0.6046, 0.08041, 0.599, 0.086, 0.599, 0.086, 0.6046, 0.08041, 0.6046, 0.08041, 0.599, 0.086, 0.599, 0.086, 0.6046, 0.08041, 0.6046, 0.08041, 0.599, 0.086, 0.599, 0.086, 0.6046, 0.08041, 0.6046, 0.08041, 0.599, 0.086, 0.599, 0.086, 0.6046, 0.08041, 0.6046, 0.08041, 0.599, 0.086, 0.599, 0.086, 0.6046, 0.08041, 0.6046, 0.08041, 0.599, 0.086, 0.599, 0.086, 0.6046, 0.08041, 0.6046, 0.08041, 0.599, 0.086, 0.599, 0.086, 0.6046, 0.08041, 0.6046, 0.08041, 0.599, 0.086, 0.599, 0.086, 0.6046, 0.08041, 0.6046, 0.08041, 0.599, 0.086, 0.599, 0.086, 0.6046, 0.08041, 0.6046, 0.08041, 0.599, 0.086, 0.599, 0.086, 0.6046, 0.08041, 0.6046, 0.08041, 0.599, 0.086, 0.599, 0.086, 0.6046, 0.08041, 0.6046, 0.08041, 0.599, 0.086, 0.599, 0.086, 0.6046, 0.08041, 0.6046, 0.08041, 0.599, 0.086, 0.599, 0.086, 0.6046, 0.08041, 0.6046, 0.08041, 0.599, 0.086, 0.599, 0.086, 0.6046, 0.08041, 0.6046, 0.02786, 0.9976, 0.0271, 0.9976, 0.0271, 0.9968, 0.02786, 0.9968, 0.0271, 0.9968, 0.0271, 0.9976, 0.08041, 0.599, 0.08041, 0.6046, 0.02786, 0.9976, 0.0271, 0.9976, 0.0271, 0.9968, 0.02786, 0.9968, 0.02786, 0.9976, 0.0271, 0.9976, 0.0271, 0.9968, 0.02786, 0.9968, 0.02748, 0.9968, 0.02721, 0.9969, 0.0271, 0.9972, 0.02721, 0.9974, 0.02748, 0.9976, 0.02775, 0.9974, 0.02786, 0.9972, 0.02775, 0.9969, 0.02786, 0.9976, 0.0271, 0.9976, 0.0271, 0.9968, 0.02786, 0.9968, 0.02786, 0.9968, 0.0271, 0.9968, 0.02786, 0.9976, 0.02786, 0.9968, 0.0, 0.0, 0.01393, 0.4984, 0.02786, 0.9976, 0.0271, 0.9976, 0.0271, 0.9968, 0.02786, 0.9968, 0.02786, 0.9976, 0.0271, 0.9976, 0.0271, 0.9968, 0.02786, 0.9968, 0.02786, 0.9976, 0.0271, 0.9976, 0.0271, 0.9968, 0.02786, 0.9968, 0.02748, 0.9968, 0.02711, 0.9971, 0.02725, 0.9975, 0.02771, 0.9975, 0.02785, 0.9971, 0.02786, 0.9976, 0.0271, 0.9976, 0.0271, 0.9968, 0.02786, 0.9968, 0.02786, 0.9976, 0.0271, 0.9976, 0.0271, 0.9968, 0.02786, 0.9968, 0.02786, 0.9976, 0.0271, 0.9976, 0.0271, 0.9968, 0.02786, 0.9968, 0.02786, 0.9976, 0.0271, 0.9976, 0.0271, 0.9968, 0.02786, 0.9968, 0.02748, 0.9968, 0.02711, 0.9971, 0.02771, 0.9975, 0.02748, 0.9968, 0.02721, 0.9969, 0.0271, 0.9972, 0.02748, 0.9976, 0.02775, 0.9974, 0.02786, 0.9972, 0.02786, 0.9976, 0.0271, 0.9976, 0.0271, 0.9968, 0.02786, 0.9968, 0.02748, 0.9968, 0.0271, 0.9972, 0.02721, 0.9974, 0.02748, 0.9976, 0.02786, 0.9972, 0.02775, 0.9969, 0.02711, 0.9971, 0.02725, 0.9975, 0.02771, 0.9975, 0.02785, 0.9971, 0.02748, 0.9968, 0.02711, 0.9971, 0.02771, 0.9975, 0.02786, 0.9976, 0.0271, 0.9976, 0.0271, 0.9968, 0.02786, 0.9968, 0.0, 0.0, 0.0271, 0.9968, 0.02786, 0.9976, 0.0271, 0.9968, 0.02786, 0.9976, 0.0271, 0.9976, 0.0271, 0.9968, 0.02786, 0.9968, 0.0271, 0.9968, 0.01355, 0.4984, 0.0, 0.0, 0.0271, 0.9968, 0.02786, 0.9968, 0.02786, 0.9968, 0.02786, 0.9968, 0.0271, 0.9968, 0.08041, 0.6046, 0.086, 0.6046, 0.02786, 0.9976, 0.0271, 0.9976, 0.0271, 0.9968, 0.02786, 0.9976, 0.0271, 0.9976, 0.0271, 0.9968, 0.02786, 0.9968, 0.0, 0.0, 0.0271, 0.9968, 0.02786, 0.9976, 0.02786, 0.9976, 0.0271, 0.9976, 0.0271, 0.9968, 0.02786, 0.9968, 0.02786, 0.9976, 0.0271, 0.9976, 0.0271, 0.9968, 0.02786, 0.9976, 0.0271, 0.9976, 0.0271, 0.9968, 0.02786, 0.9968, 0.02786, 0.9976, 0.0271, 0.9976, 0.0271, 0.9968, 0.02786, 0.9968, 0.02786, 0.9976, 0.0271, 0.9976, 0.0271, 0.9968, 0.02786, 0.9968, 0.02786, 0.9976, 0.0271, 0.9976, 0.0271, 0.9968, 0.02786, 0.9968, 0.02786, 0.9976, 0.0271, 0.9976, 0.0271, 0.9968, 0.02786, 0.9968, 0.02786, 0.9976, 0.0271, 0.9976, 0.0271, 0.9968, 0.02786, 0.9968, 0.02786, 0.9976, 0.0271, 0.9976, 0.0271, 0.9968, 0.02786, 0.9968, 0.02786, 0.9976, 0.0271, 0.9976, 0.0271, 0.9968, 0.02786, 0.9968, 0.02786, 0.9976, 0.02786, 0.9968, 0.086, 0.6046, 0.086, 0.599, 0.02786, 0.9976, 0.0271, 0.9976, 0.0271, 0.9968, 0.02786, 0.9968, 0.02786, 0.9976, 0.0271, 0.9976, 0.0271, 0.9968, 0.02786, 0.9968, 0.02786, 0.9976, 0.0271, 0.9976, 0.0271, 0.9968, 0.02786, 0.9968, 0.02786, 0.9976, 0.0271, 0.9976, 0.0271, 0.9968, 0.02786, 0.9968, 0.043, 0.3023, 0.05375, 0.8007, 0.08041, 0.6046, 0.086, 0.6046, 0.02786, 0.9976, 0.0271, 0.9976, 0.0271, 0.9968, 0.02786, 0.9968, 0.02786, 0.9976, 0.0271, 0.9976, 0.0271, 0.9968, 0.02786, 0.9968, 0.02786, 0.9976, 0.0271, 0.9976, 0.0271, 0.9968, 0.02786, 0.9968, 0.02786, 0.9976, 0.0271, 0.9976, 0.0271, 0.9968, 0.02786, 0.9968, 0.02786, 0.9976, 0.0271, 0.9976, 0.0271, 0.9968, 0.02786, 0.9968, 0.02786, 0.9976, 0.0271, 0.9976, 0.0271, 0.9968, 0.02786, 0.9968, 0.02786, 0.9976, 0.0271, 0.9976, 0.0271, 0.9968, 0.02786, 0.9968, 0.02786, 0.9976, 0.0271, 0.9976, 0.0271, 0.9968, 0.02786, 0.9968, 0.02786, 0.9976, 0.0271, 0.9976, 0.0271, 0.9968, 0.02786, 0.9968, 0.02786, 0.9976, 0.0271, 0.9976, 0.0271, 0.9968, 0.02786, 0.9968, 0.02786, 0.9976, 0.0271, 0.9976, 0.0271, 0.9968, 0.02786, 0.9968, 0.02786, 0.9976, 0.0271, 0.9976, 0.0271, 0.9968, 0.02786, 0.9968, 0.02786, 0.9976, 0.0271, 0.9976, 0.0271, 0.9968, 0.02786, 0.9968, 0.02786, 0.9976, 0.0271, 0.9976, 0.0271, 0.9968, 0.02786, 0.9968, 0.02786, 0.9976, 0.0271, 0.9976, 0.0271, 0.9968, 0.02786, 0.9968, 0.02786, 0.9976, 0.0271, 0.9976, 0.0271, 0.9968, 0.02786, 0.9968, 0.0271, 0.9968, 0.0, 0.0, 0.086, 0.6046, 0.086, 0.599, 0.02786, 0.9968, 0.0271, 0.9968, 0.08041, 0.6046, 0.086, 0.6046, 0.0, 0.0, 0.02786, 0.9968, 0.08041, 0.599, 0.08041, 0.6046, 0.05693, 0.8007, 0.04021, 0.3023, 0.08041, 0.6046, 0.086, 0.6046, 0.0, 0.0, 0.0271, 0.9968, 0.05375, 0.8007, 0.043, 0.3023, 0.02786, 0.9968, 0.0, 0.0, 0.04021, 0.3023, 0.05693, 0.8007])
me_cube_001.materials.append(mat_omnimat)
me_cube_001.use_remesh_preserve_volume = False
me_cube_001.use_remesh_preserve_attributes = False
me_cube_001.use_mirror_vertex_groups = False
me_cube_001.update()
me_cube_002 = bpy.data.meshes.new('Cube.002')
me_cube_002.from_pydata([(-0.905, 0.03935, 0.04548), (0.1659, 0.03935, 0.02732), (0.1659, 0.2333, 0.04548), (-0.905, 0.2333, 0.04548), (-0.905, 0.03935, 0.05769), (0.1659, 0.03935, 0.05769), (0.1659, 0.2333, 0.05769), (-0.905, 0.2333, 0.05769), (0.07529, 0.03935, 0.04552), (0.07529, 0.2333, 0.04548), (0.07529, 0.03935, 0.05769), (0.07529, 0.2333, 0.05769), (0.1659, 0.1363, 0.03593), (0.07529, 0.1363, 0.03593), (0.07529, 0.03935, -0.01485), (0.1659, 0.03935, -0.01485), (0.1659, 0.1363, -0.006241), (0.07529, 0.1363, -0.006241), (-0.01463, -0.08779, -0.0007089), (0.1052, -0.08779, -0.0007089), (-0.01463, -0.08779, -0.06875), (0.1052, -0.08779, -0.06875), (0.1206, 0.03935, 0.04394), (0.1206, 0.03935, 0.05769), (0.1206, 0.2333, 0.04548), (0.1206, 0.2333, 0.05769), (0.1206, 0.1363, 0.03593), (0.1206, 0.03935, -0.03147), (0.1206, 0.1363, -0.006241), (0.0453, -0.08779, 0.02612), (0.0453, -0.08779, -0.09558), (0.0453, -0.1489, 0.05179), (0.1305, -0.1489, 0.01365), (0.0453, -0.1489, -0.1213), (0.1305, -0.1489, -0.08311), (-0.03992, -0.1489, 0.01365), (-0.03992, -0.1489, -0.08311), (0.0453, -0.1489, 0.02738), (0.1065, -0.1489, -3.203e-07), (0.0453, -0.1489, -0.09685), (0.1065, -0.1489, -0.06946), (-0.01588, -0.1489, -3.203e-07), (-0.01588, -0.1489, -0.06946), (0.0453, -0.1339, 0.02738), (0.1065, -0.1339, -3.203e-07), (0.0453, -0.1339, -0.09685), (0.1065, -0.1339, -0.06946), (-0.01588, -0.1339, -3.203e-07), (-0.01588, -0.1339, -0.06946)], [], [(26, 12, 16, 28, 17, 13), (25, 23, 5, 6), (2, 6, 5, 1, 12), (24, 25, 6, 2), (0, 4, 7, 3), (8, 10, 4, 0), (22, 23, 10, 8), (3, 7, 11, 9), (7, 4, 10, 11), (3, 9, 13, 8, 0), (28, 16, 15, 27), (22, 8, 18, 29), (12, 1, 15, 16), (8, 13, 17, 14), (18, 20, 36, 35), (8, 14, 20, 18), (27, 15, 21, 30), (15, 1, 19, 21), (14, 27, 30, 20), (29, 18, 35, 31), (1, 22, 29, 19), (17, 28, 27, 14), (1, 5, 23, 22), (9, 11, 25, 24), (11, 10, 23, 25), (24, 2, 12, 26, 13, 9), (35, 36, 42, 41), (31, 35, 41, 37), (19, 29, 31, 32), (20, 30, 33, 36), (21, 19, 32, 34), (30, 21, 34, 33), (40, 38, 44, 46), (42, 39, 45, 48), (32, 31, 37, 38), (36, 33, 39, 42), (34, 32, 38, 40), (33, 34, 40, 39), (43, 47, 48, 45), (44, 43, 45, 46), (39, 40, 46, 45), (37, 41, 47, 43), (41, 42, 48, 47), (38, 37, 43, 44)])
_uv = me_cube_002.uv_layers.new(name='UVMap')
_uv.uv.foreach_set('vector', [0.01123, 0.9953, 0.01009, 0.9959, 0.01009, 0.9972, 0.01123, 0.9979, 0.01237, 0.9972, 0.01237, 0.9959, 0.01255, 0.9979, 0.009915, 0.9979, 0.009915, 0.9953, 0.01255, 0.9953, 0.01123, 0.9953, 0.009979, 0.9962, 0.01046, 0.9976, 0.012, 0.9976, 0.01248, 0.9962, 0.01255, 0.9979, 0.009915, 0.9979, 0.009915, 0.9953, 0.01255, 0.9953, 0.01255, 0.9979, 0.009915, 0.9979, 0.009915, 0.9953, 0.01255, 0.9953, 0.01255, 0.9979, 0.009915, 0.9979, 0.009915, 0.9953, 0.01255, 0.9953, 0.01255, 0.9979, 0.009915, 0.9979, 0.009915, 0.9953, 0.01255, 0.9953, 0.01255, 0.9979, 0.009915, 0.9979, 0.009915, 0.9953, 0.01255, 0.9953, 0.01255, 0.9979, 0.009915, 0.9979, 0.009915, 0.9953, 0.01255, 0.9953, 0.01123, 0.9953, 0.009979, 0.9962, 0.01046, 0.9976, 0.012, 0.9976, 0.01248, 0.9962, 0.01255, 0.9979, 0.009915, 0.9979, 0.009915, 0.9953, 0.01255, 0.9953, 0.01255, 0.9979, 0.009915, 0.9979, 0.009915, 0.9953, 0.01255, 0.9953, 0.01255, 0.9979, 0.009915, 0.9979, 0.009915, 0.9953, 0.01255, 0.9953, 0.01255, 0.9979, 0.009915, 0.9979, 0.009915, 0.9953, 0.01255, 0.9953, 0.01255, 0.9979, 0.009915, 0.9979, 0.009915, 0.9953, 0.01255, 0.9953, 0.01255, 0.9979, 0.009915, 0.9979, 0.009915, 0.9953, 0.01255, 0.9953, 0.01255, 0.9979, 0.009915, 0.9979, 0.009915, 0.9953, 0.01255, 0.9953, 0.01255, 0.9979, 0.009915, 0.9979, 0.009915, 0.9953, 0.01255, 0.9953, 0.01255, 0.9979, 0.009915, 0.9979, 0.009915, 0.9953, 0.01255, 0.9953, 0.01255, 0.9979, 0.009915, 0.9979, 0.009915, 0.9953, 0.01255, 0.9953, 0.01255, 0.9979, 0.009915, 0.9979, 0.009915, 0.9953, 0.01255, 0.9953, 0.01255, 0.9979, 0.009915, 0.9979, 0.009915, 0.9953, 0.01255, 0.9953, 0.01255, 0.9979, 0.009915, 0.9979, 0.009915, 0.9953, 0.01255, 0.9953, 0.01255, 0.9979, 0.009915, 0.9979, 0.009915, 0.9953, 0.01255, 0.9953, 0.01255, 0.9979, 0.009915, 0.9979, 0.009915, 0.9953, 0.01255, 0.9953, 0.01123, 0.9953, 0.01009, 0.9959, 0.01009, 0.9972, 0.01123, 0.9979, 0.01237, 0.9972, 0.01237, 0.9959, 0.01255, 0.9979, 0.009915, 0.9979, 0.009915, 0.9953, 0.01255, 0.9953, 0.01255, 0.9979, 0.009915, 0.9979, 0.009915, 0.9953, 0.01255, 0.9953, 0.01255, 0.9979, 0.009915, 0.9979, 0.009915, 0.9953, 0.01255, 0.9953, 0.01255, 0.9979, 0.009915, 0.9979, 0.009915, 0.9953, 0.01255, 0.9953, 0.01255, 0.9979, 0.009915, 0.9979, 0.009915, 0.9953, 0.01255, 0.9953, 0.01255, 0.9979, 0.009915, 0.9979, 0.009915, 0.9953, 0.01255, 0.9953, 0.01255, 0.9979, 0.009915, 0.9979, 0.009915, 0.9953, 0.01255, 0.9953, 0.01255, 0.9979, 0.009915, 0.9979, 0.009915, 0.9953, 0.01255, 0.9953, 0.01255, 0.9979, 0.009915, 0.9979, 0.009915, 0.9953, 0.01255, 0.9953, 0.01255, 0.9979, 0.009915, 0.9979, 0.009915, 0.9953, 0.01255, 0.9953, 0.01255, 0.9979, 0.009915, 0.9979, 0.009915, 0.9953, 0.01255, 0.9953, 0.01255, 0.9979, 0.009915, 0.9979, 0.009915, 0.9953, 0.01255, 0.9953, 0.01255, 0.9979, 0.009915, 0.9979, 0.009915, 0.9953, 0.01255, 0.9953, 0.01255, 0.9979, 0.009915, 0.9979, 0.009915, 0.9953, 0.01255, 0.9953, 0.01255, 0.9979, 0.009915, 0.9979, 0.009915, 0.9953, 0.01255, 0.9953, 0.01255, 0.9979, 0.009915, 0.9979, 0.009915, 0.9953, 0.01255, 0.9953, 0.01255, 0.9979, 0.009915, 0.9979, 0.009915, 0.9953, 0.01255, 0.9953, 0.01255, 0.9979, 0.009915, 0.9979, 0.009915, 0.9953, 0.01255, 0.9953])
me_cube_002.materials.append(mat_omnimat)
me_cube_002.use_remesh_preserve_volume = False
me_cube_002.use_remesh_preserve_attributes = False
me_cube_002.use_mirror_vertex_groups = False
me_cube_002.update()
me_circle = bpy.data.meshes.new('Circle')
me_circle.from_pydata([(5.963e-15, 1.0, 7.105e-15), (-0.342, 0.9397, 1.047e-08), (-0.6428, 0.766, 1.969e-08), (-0.866, 0.5, 2.652e-08), (-0.9848, 0.1736, 3.016e-08), (-0.9848, -0.1736, 3.016e-08), (-0.866, -0.5, 2.652e-08), (-0.6428, -0.766, 1.969e-08), (-0.342, -0.9397, 1.047e-08), (-1.51e-07, -1.0, -2.481e-15), (0.342, -0.9397, -1.047e-08), (0.6428, -0.766, -1.969e-08), (0.866, -0.5, -2.652e-08), (0.9848, -0.1736, -3.016e-08), (0.9848, 0.1736, -3.016e-08), (0.866, 0.5, -2.652e-08), (0.6428, 0.766, -1.969e-08), (0.342, 0.9397, -1.047e-08), (-0.342, 0.9397, 0.1319), (4.038e-09, 1.0, 0.1319), (-0.6428, 0.766, 0.1319), (-0.866, 0.5, 0.1319), (-0.9848, 0.1736, 0.1319), (-0.9848, -0.1736, 0.1319), (-0.866, -0.5, 0.1319), (-0.6428, -0.766, 0.1319), (-0.342, -0.9397, 0.1319), (-1.47e-07, -1.0, 0.1319), (0.342, -0.9397, 0.1319), (0.6428, -0.766, 0.1319), (0.866, -0.5, 0.1319), (0.9848, -0.1736, 0.1319), (0.9848, 0.1736, 0.1319), (0.866, 0.5, 0.1319), (0.6428, 0.766, 0.1319), (0.342, 0.9397, 0.1319), (-0.9215, -0.02392, -0.03739), (-0.9215, -0.02392, 0.02388), (-0.9215, 0.02392, -0.03739), (-0.9215, 0.02392, 0.02388), (-0.5091, -0.02392, -0.03739), (-0.5091, -0.02392, 0.02388), (-0.5091, 0.02392, -0.03739), (-0.5091, 0.02392, 0.02388)], [], [(1, 0, 17, 16, 15, 14, 13, 12, 11, 10, 9, 8, 7, 6, 5, 4, 3, 2), (18, 20, 21, 22, 23, 24, 25, 26, 27, 28, 29, 30, 31, 32, 33, 34, 35, 19), (2, 3, 21, 20), (17, 0, 19, 35), (10, 11, 29, 28), (3, 4, 22, 21), (11, 12, 30, 29), (4, 5, 23, 22), (12, 13, 31, 30), (5, 6, 24, 23), (13, 14, 32, 31), (6, 7, 25, 24), (14, 15, 33, 32), (7, 8, 26, 25), (0, 1, 18, 19), (15, 16, 34, 33), (8, 9, 27, 26), (1, 2, 20, 18), (16, 17, 35, 34), (9, 10, 28, 27), (36, 37, 39, 38), (38, 39, 43, 42), (42, 43, 41, 40), (40, 41, 37, 36), (38, 42, 40, 36), (43, 39, 37, 41)])
_uv = me_circle.uv_layers.new(name='UVMap')
_uv.uv.foreach_set('vector', [0.003593, 0.9886, 0.00348, 0.9887, 0.00338, 0.9887, 0.003306, 0.9888, 0.003266, 0.9889, 0.003266, 0.989, 0.003306, 0.9891, 0.00338, 0.9892, 0.00348, 0.9893, 0.003593, 0.9893, 0.003706, 0.9893, 0.003806, 0.9892, 0.00388, 0.9891, 0.00392, 0.989, 0.00392, 0.9889, 0.00388, 0.9888, 0.003806, 0.9887, 0.003706, 0.9887, 0.004516, 0.9966, 0.004402, 0.9967, 0.004303, 0.9967, 0.004229, 0.9968, 0.004189, 0.9969, 0.004189, 0.997, 0.004229, 0.9971, 0.004303, 0.9972, 0.004402, 0.9973, 0.004516, 0.9973, 0.004629, 0.9973, 0.004729, 0.9972, 0.004803, 0.9971, 0.004842, 0.997, 0.004842, 0.9969, 0.004803, 0.9968, 0.004729, 0.9967, 0.004629, 0.9967, 0.003925, 0.9893, 0.003261, 0.9893, 0.003261, 0.9886, 0.003925, 0.9886, 0.003925, 0.9893, 0.003261, 0.9893, 0.003261, 0.9886, 0.003925, 0.9886, 0.003925, 0.9893, 0.003261, 0.9893, 0.003261, 0.9886, 0.003925, 0.9886, 0.003925, 0.9893, 0.003261, 0.9893, 0.003261, 0.9886, 0.003925, 0.9886, 0.003925, 0.9893, 0.003261, 0.9893, 0.003261, 0.9886, 0.003925, 0.9886, 0.003925, 0.9893, 0.003261, 0.9893, 0.003261, 0.9886, 0.003925, 0.9886, 0.003925, 0.9893, 0.003261, 0.9893, 0.003261, 0.9886, 0.003925, 0.9886, 0.003925, 0.9893, 0.003261, 0.9893, 0.003261, 0.9886, 0.003925, 0.9886, 0.003925, 0.9893, 0.003261, 0.9893, 0.003261, 0.9886, 0.003925, 0.9886, 0.003925, 0.9893, 0.003261, 0.9893, 0.003261, 0.9886, 0.003925, 0.9886, 0.003925, 0.9893, 0.003261, 0.9893, 0.003261, 0.9886, 0.003925, 0.9886, 0.003925, 0.9893, 0.003261, 0.9893, 0.003261, 0.9886, 0.003925, 0.9886, 0.003925, 0.9893, 0.003261, 0.9893, 0.003261, 0.9886, 0.003925, 0.9886, 0.003925, 0.9893, 0.003261, 0.9893, 0.003261, 0.9886, 0.003925, 0.9886, 0.003925, 0.9893, 0.003261, 0.9893, 0.003261, 0.9886, 0.003925, 0.9886, 0.003925, 0.9893, 0.003261, 0.9893, 0.003261, 0.9886, 0.003925, 0.9886, 0.003925, 0.9893, 0.003261, 0.9893, 0.003261, 0.9886, 0.003925, 0.9886, 0.003925, 0.9893, 0.003261, 0.9893, 0.003261, 0.9886, 0.003925, 0.9886, 0.003925, 0.9893, 0.003261, 0.9893, 0.003261, 0.9886, 0.003925, 0.9886, 0.003925, 0.9893, 0.003261, 0.9893, 0.003261, 0.9886, 0.003925, 0.9886, 0.003925, 0.9893, 0.003261, 0.9893, 0.003261, 0.9886, 0.003925, 0.9886, 0.003925, 0.9893, 0.003261, 0.9893, 0.003261, 0.9886, 0.003925, 0.9886, 0.003925, 0.9893, 0.003261, 0.9893, 0.003261, 0.9886, 0.003925, 0.9886, 0.003925, 0.9893, 0.003261, 0.9893, 0.003261, 0.9886, 0.003925, 0.9886])
me_circle.materials.append(mat_omnimat)
me_circle.use_remesh_preserve_volume = False
me_circle.use_remesh_preserve_attributes = False
me_circle.use_mirror_vertex_groups = False
me_circle.update()
me_cube_008 = bpy.data.meshes.new('Cube.008')
me_cube_008.from_pydata([(-0.02773, -0.02141, -0.02773), (-0.02773, -0.02141, 0.02773), (-0.02773, 0.02141, -0.02773), (-0.02773, 0.02141, 0.02773), (0.02773, -0.02141, -0.02773), (0.02773, -0.02141, 0.02773), (0.02773, 0.02141, -0.02773), (0.02773, 0.02141, 0.02773), (0.004391, 0.02141, -0.09444), (0.004391, -0.02141, -0.09444), (0.05985, 0.02141, -0.09444), (0.05985, -0.02141, -0.09444), (0.09112, 0.01167, -0.1982), (0.09112, -0.01167, -0.1982), (0.1214, 0.01167, -0.1982), (0.1214, -0.01167, -0.1982)], [], [(0, 1, 3, 2), (2, 3, 7, 6), (6, 7, 5, 4), (4, 5, 1, 0), (2, 6, 10, 8), (7, 3, 1, 5), (11, 9, 13, 15), (0, 2, 8, 9), (6, 4, 11, 10), (4, 0, 9, 11), (12, 14, 15, 13), (8, 10, 14, 12), (10, 11, 15, 14), (9, 8, 12, 13)])
_uv = me_cube_008.uv_layers.new(name='UVMap')
_uv.uv.foreach_set('vector', [0.002749, 0.9962, 0.00403, 0.9962, 0.00403, 0.9975, 0.002749, 0.9975, 0.002749, 0.9962, 0.00403, 0.9962, 0.00403, 0.9975, 0.002749, 0.9975, 0.002749, 0.9962, 0.00403, 0.9962, 0.00403, 0.9975, 0.002749, 0.9975, 0.002749, 0.9962, 0.00403, 0.9962, 0.00403, 0.9975, 0.002749, 0.9975, 0.002749, 0.9962, 0.00403, 0.9962, 0.00403, 0.9975, 0.002749, 0.9975, 0.002749, 0.9962, 0.00403, 0.9962, 0.00403, 0.9975, 0.002749, 0.9975, 0.002749, 0.9962, 0.00403, 0.9962, 0.00403, 0.9975, 0.002749, 0.9975, 0.002749, 0.9962, 0.00403, 0.9962, 0.00403, 0.9975, 0.002749, 0.9975, 0.002749, 0.9962, 0.00403, 0.9962, 0.00403, 0.9975, 0.002749, 0.9975, 0.002749, 0.9962, 0.00403, 0.9962, 0.00403, 0.9975, 0.002749, 0.9975, 0.002749, 0.9962, 0.00403, 0.9962, 0.00403, 0.9975, 0.002749, 0.9975, 0.002749, 0.9962, 0.00403, 0.9962, 0.00403, 0.9975, 0.002749, 0.9975, 0.002749, 0.9962, 0.00403, 0.9962, 0.00403, 0.9975, 0.002749, 0.9975, 0.002749, 0.9962, 0.00403, 0.9962, 0.00403, 0.9975, 0.002749, 0.9975])
me_cube_008.materials.append(mat_omnimat)
me_cube_008.use_remesh_preserve_volume = False
me_cube_008.use_remesh_preserve_attributes = False
me_cube_008.use_mirror_vertex_groups = False
me_cube_008.update()
me_cube = bpy.data.meshes.new('Cube')
me_cube.from_pydata([(-0.03461, -0.1023, -0.1023), (-0.03461, -0.1023, 0.199), (0.1078, -0.1023, -0.1023), (0.1078, -0.1023, 0.199), (0.217, -0.7437, -2.645), (0.217, -0.846, -2.645), (0.3595, -0.7437, -2.645), (0.3595, -0.846, -2.645), (-0.03461, 0.1023, -0.1023), (-0.03461, 0.1023, 0.199), (-0.03461, -7.897e-18, -0.1023), (-0.03461, -7.897e-18, 0.199), (0.1078, 0.1023, -0.1023), (0.1078, 0.1023, 0.199), (0.1078, 2.461e-17, -0.1023), (0.1078, 2.461e-17, 0.199), (0.217, 0.7437, -2.645), (0.217, 0.846, -2.645), (0.3595, 0.7437, -2.645), (0.3595, 0.846, -2.645)], [], [(0, 1, 11, 10), (14, 15, 3, 2), (2, 3, 1, 0), (2, 0, 5, 7), (15, 11, 1, 3), (4, 6, 7, 5), (10, 14, 6, 4), (0, 10, 4, 5), (14, 2, 7, 6), (8, 10, 11, 9), (10, 14, 15, 11), (14, 12, 13, 15), (12, 8, 9, 13), (12, 19, 17, 8), (15, 13, 9, 11), (16, 17, 19, 18), (10, 16, 18, 14), (8, 17, 16, 10), (14, 18, 19, 12)])
_uv = me_cube.uv_layers.new(name='UVMap')
_uv.uv.foreach_set('vector', [0.02684, 0.9954, 0.02865, 0.9954, 0.02865, 0.9972, 0.02684, 0.9972, 0.02684, 0.9954, 0.02865, 0.9954, 0.02865, 0.9972, 0.02684, 0.9972, 0.02684, 0.9954, 0.02865, 0.9954, 0.02865, 0.9972, 0.02684, 0.9972, 0.01115, 0.9951, 0.01296, 0.9951, 0.01296, 0.9969, 0.01115, 0.9969, 0.01115, 0.9951, 0.01296, 0.9951, 0.01296, 0.9969, 0.01115, 0.9969, 0.01115, 0.9951, 0.01296, 0.9951, 0.01296, 0.9969, 0.01115, 0.9969, 0.01115, 0.9951, 0.01296, 0.9951, 0.01296, 0.9969, 0.01115, 0.9969, 0.01115, 0.9951, 0.01296, 0.9951, 0.01296, 0.9969, 0.01115, 0.9969, 0.01115, 0.9951, 0.01296, 0.9951, 0.01296, 0.9969, 0.01115, 0.9969, 0.02684, 0.9954, 0.02684, 0.9972, 0.02865, 0.9972, 0.02865, 0.9954, 0.02684, 0.9954, 0.02684, 0.9972, 0.02865, 0.9972, 0.02865, 0.9954, 0.02684, 0.9954, 0.02684, 0.9972, 0.02865, 0.9972, 0.02865, 0.9954, 0.02684, 0.9954, 0.02684, 0.9972, 0.02865, 0.9972, 0.02865, 0.9954, 0.01115, 0.9951, 0.01115, 0.9969, 0.01296, 0.9969, 0.01296, 0.9951, 0.01115, 0.9951, 0.01115, 0.9969, 0.01296, 0.9969, 0.01296, 0.9951, 0.01115, 0.9951, 0.01115, 0.9969, 0.01296, 0.9969, 0.01296, 0.9951, 0.01115, 0.9951, 0.01115, 0.9969, 0.01296, 0.9969, 0.01296, 0.9951, 0.01115, 0.9951, 0.01115, 0.9969, 0.01296, 0.9969, 0.01296, 0.9951, 0.01115, 0.9951, 0.01115, 0.9969, 0.01296, 0.9969, 0.01296, 0.9951])
me_cube.materials.append(mat_omnimat)
me_cube.use_remesh_preserve_volume = False
me_cube.use_remesh_preserve_attributes = False
me_cube.use_mirror_vertex_groups = False
me_cube.update()
arm_armature = bpy.data.armatures.new('Armature')  # bones are not reproduced

# ---- objects
ob_hemi = bpy.data.objects.new('Hemi', light_hemi_001)
ob_armature = bpy.data.objects.new('Armature', arm_armature)
ob_cylinder_002 = bpy.data.objects.new('Cylinder.002', me_cylinder_002)
ob_cube_006 = bpy.data.objects.new('Cube.006', me_cube_007)
ob_cube_003 = bpy.data.objects.new('Cube.003', me_cube_003)
ob_cylinder_001 = bpy.data.objects.new('Cylinder.001', me_cylinder_001)
ob_cylinder = bpy.data.objects.new('Cylinder', me_cylinder)
ob_cube = bpy.data.objects.new('Cube', me_cube_001)
ob_cube_002 = bpy.data.objects.new('Cube.002', me_cube_002)
ob_circle = bpy.data.objects.new('Circle', me_circle)
ob_cube_007 = bpy.data.objects.new('Cube.007', me_cube_008)
ob_cube_001 = bpy.data.objects.new('Cube.001', me_cube)

# ---- transforms, parenting, visibility, modifiers, constraints
ob_hemi.location = (0.0, 0.0, -31.0)
ob_hemi.lineart.crease_threshold = 0.0
ob_armature.location = (-0.4917, -1.319e-08, -0.1754)
ob_armature.hide_render = True
ob_armature.show_in_front = True
ob_armature.lineart.crease_threshold = 0.0
ob_cylinder_002.parent = ob_armature
ob_cylinder_002.matrix_parent_inverse = Matrix(((1.0, 0.0, 0.0, 0.4917), (0.0, 0.0, 1.0, -0.08154), (0.0, -1.0, 0.0, -1.319e-08), (0.0, 0.0, 0.0, 1.0)))
ob_cylinder_002.location = (-2.243, -2.98e-08, -0.6503)
ob_cylinder_002.hide_render = True
ob_cylinder_002.lineart.crease_threshold = 0.0
ob_cube_006.parent = ob_armature
ob_cube_006.matrix_parent_inverse = Matrix(((1.0, 0.0, 0.0, 0.4917), (0.0, 0.0, 1.0, -0.08154), (0.0, -1.0, 0.0, -1.319e-08), (0.0, 0.0, 0.0, 1.0)))
ob_cube_006.location = (2.445, -8.882e-16, 0.3083)
ob_cube_006.hide_render = True
ob_cube_006.lineart.crease_threshold = 0.0
ob_cube_003.parent = ob_armature
ob_cube_003.matrix_parent_inverse = Matrix(((1.0, 0.0, 0.0, 0.4917), (0.0, 0.0, 1.0, -0.08154), (0.0, -1.0, 0.0, -1.319e-08), (0.0, 0.0, 0.0, 1.0)))
ob_cube_003.location = (-1.818, -8.882e-16, 0.3028)
ob_cube_003.hide_render = True
ob_cube_003.lineart.crease_threshold = 0.0
ob_cylinder_001.parent = ob_armature
ob_cylinder_001.matrix_parent_inverse = Matrix(((1.0, 0.0, 0.0, 0.4917), (0.0, 0.0, 1.0, -0.08154), (0.0, -1.0, 0.0, -1.319e-08), (0.0, 0.0, 0.0, 1.0)))
ob_cylinder_001.location = (0.3533, -8.882e-16, -0.1666)
ob_cylinder_001.hide_render = True
ob_cylinder_001.lineart.crease_threshold = 0.0
ob_cylinder.parent = ob_armature
ob_cylinder.matrix_parent_inverse = Matrix(((1.0, 0.0, 0.0, 0.4917), (0.0, 0.0, 1.0, -0.08154), (0.0, -1.0, 0.0, -1.319e-08), (0.0, 0.0, 0.0, 1.0)))
ob_cylinder.location = (0.3942, -8.882e-16, 0.04807)
ob_cylinder.hide_render = True
ob_cylinder.lineart.crease_threshold = 0.0
ob_cube.parent = ob_armature
ob_cube.matrix_parent_inverse = Matrix(((1.0, 0.0, 0.0, 0.4917), (0.0, 0.0, 1.0, -0.08154), (0.0, -1.0, 0.0, -1.319e-08), (0.0, 0.0, 0.0, 1.0)))
ob_cube.location = (-4.479, -8.882e-16, -0.3669)
ob_cube.lineart.crease_threshold = 0.0
ob_cube_002.parent = ob_armature
ob_cube_002.matrix_parent_inverse = Matrix(((0.0, -7.55e-08, -1.0, -0.2876), (1.0, 0.0, 0.0, 0.3633), (0.0, -1.0, 7.55e-08, 8.521e-09), (0.0, 0.0, 0.0, 1.0)))
ob_cube_002.location = (-0.1467, -0.1363, -0.3476)
ob_cube_002.hide_render = True
ob_cube_002.lineart.crease_threshold = 0.0
ob_circle.parent = ob_armature
ob_circle.matrix_parent_inverse = Matrix(((0.0, -7.55e-08, -1.0, 0.2839), (1.0, 0.0, 0.0, 0.3633), (0.0, -1.0, 7.55e-08, -3.462e-08), (0.0, 0.0, 0.0, 1.0)))
ob_circle.location = (-0.4882, 2.506e-15, 0.2168)
ob_circle.hide_render = True
ob_circle.lineart.crease_threshold = 0.0
ob_cube_007.parent = ob_armature
ob_cube_007.matrix_parent_inverse = Matrix(((1.0, 0.0, 0.0, 2.369), (0.0, 0.0, 1.0, 0.2776), (0.0, -1.0, 0.0, -1.319e-08), (0.0, 0.0, 0.0, 1.0)))
ob_cube_007.location = (-2.381, -8.882e-16, -0.4818)
ob_cube_007.hide_render = True
ob_cube_007.lineart.crease_threshold = 0.0
ob_cube_001.parent = ob_armature
ob_cube_001.matrix_parent_inverse = Matrix(((1.0, 0.0, 0.0, -1.94), (0.0, 0.0, 1.0, -0.08154), (0.0, -1.0, 0.0, -1.319e-08), (0.0, 0.0, 0.0, 1.0)))
ob_cube_001.location = (1.914, -9.031e-16, -0.1675)
ob_cube_001.hide_render = True
ob_cube_001.lineart.crease_threshold = 0.0

# ---- collection membership
col_collection_1.objects.link(ob_hemi)
col_collection_1.objects.link(ob_armature)
col_collection_1.objects.link(ob_cylinder_002)
col_collection_1.objects.link(ob_cube_006)
col_collection_1.objects.link(ob_cube_003)
col_collection_1.objects.link(ob_cylinder_001)
col_collection_1.objects.link(ob_cylinder)
col_collection_1.objects.link(ob_cube)
col_collection_1.objects.link(ob_cube_002)
col_collection_1.objects.link(ob_circle)
col_collection_1.objects.link(ob_cube_007)
col_collection_1.objects.link(ob_cube_001)

# ---- scene / render settings (as saved in the file)
scene.frame_start = 1; scene.frame_end = 250; scene.frame_set(0)
scene.render.engine = 'BLENDER_EEVEE_NEXT'
scene.render.resolution_percentage = 50
scene.render.dither_intensity = 0.0
scene.cycles.use_denoising = False
scene.cycles.samples = 128
scene.cycles.sampling_pattern = 'TABULATED_SOBOL'
scene.cycles.use_adaptive_sampling = False
scene.cycles.use_light_tree = False
scene.cycles.blur_glossy = 0.0
scene.cycles.sample_clamp_indirect = 0.0
scene.view_settings.view_transform = 'Standard'
bpy.context.view_layer.update()

# ---- added for rendering (the .blend has no active camera): camera
cam_auto = bpy.data.cameras.new('AutoCamera')
cam_auto.lens = 50.0
cam_auto.sensor_width = 36.0
cam_auto.clip_end = 1000.0
ob_auto_camera = bpy.data.objects.new('AutoCamera', cam_auto)
scene.collection.objects.link(ob_auto_camera)
ob_auto_camera.location = (2.72728, -6.00844, 3.58777)
ob_auto_camera.rotation_euler = (1.09748, -7.21219e-08, 0.694738)
scene.camera = ob_auto_camera
bpy.context.view_layer.update()
